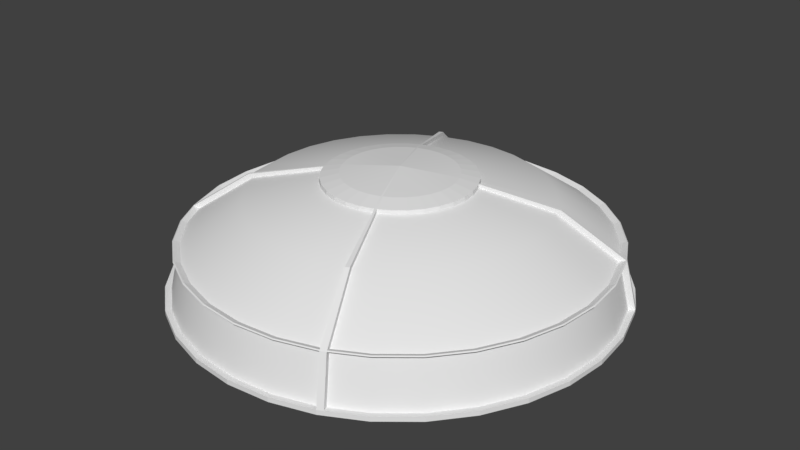 # Source: Base.blend  (saved by Blender 2.79.0; exported with 4.5.12 LTS)
import bpy
from mathutils import Matrix  # noqa: F401  (used for matrix-valued properties, if any)

bpy.ops.wm.read_factory_settings(use_empty=True)
scene = bpy.context.scene
scene.name = 'Scene'

# ---- collections
col_collection_1 = bpy.data.collections.new('Collection 1'); scene.collection.children.link(col_collection_1)

# ---- world
world_world = bpy.data.worlds.new('World'); scene.world = world_world
world_world.color = (0.05088, 0.05088, 0.05088)
world_world.use_sun_shadow = False
world_world.sun_shadow_jitter_overblur = 0.0
world_world.cycles.sampling_method = 'MANUAL'

# ---- meshes
me_cylinder = bpy.data.meshes.new('Cylinder')
me_cylinder.from_pydata([(-0.02465, 13.68, -0.1766), (-0.02465, 13.68, 0.1123), (2.644, 13.41, -0.1766), (2.644, 13.41, 0.1123), (5.21, 12.64, -0.1766), (5.21, 12.64, 0.1123), (7.575, 11.37, -0.1766), (7.575, 11.37, 0.1123), (9.648, 9.671, -0.1766), (9.648, 9.671, 0.1123), (11.35, 7.598, -0.1766), (11.35, 7.598, 0.1123), (12.5, 5.527, -0.1766), (13.39, 2.667, -0.1766), (13.65, -0.001734, -0.1766), (12.41, 5.78, 0.1123), (13.39, -2.67, -0.1766), (13.39, -2.67, 0.1123), (12.61, -5.236, -0.1766), (12.61, -5.236, 0.1123), (11.35, -7.601, -0.1766), (11.35, -7.601, 0.1123), (9.648, -9.674, -0.1766), (9.648, -9.674, 0.1123), (7.575, -11.38, -0.1766), (7.575, -11.38, 0.1123), (5.21, -12.64, -0.1766), (5.21, -12.64, 0.1123), (2.644, -13.42, -0.1766), (2.644, -13.42, 0.1123), (-0.02465, -13.68, -0.1766), (-0.02465, -13.68, 0.1123), (-2.693, -13.42, -0.1766), (-2.693, -13.42, 0.1123), (-5.259, -12.64, -0.1766), (-5.259, -12.64, 0.1123), (-7.624, -11.38, -0.1766), (-7.624, -11.38, 0.1123), (-9.697, -9.674, -0.1766), (-9.697, -9.674, 0.1123), (-11.4, -7.601, -0.1766), (-11.4, -7.601, 0.1123), (-12.5, -5.536, -0.1766), (-12.5, -5.536, 0.1123), (-13.44, -2.67, -0.1766), (-13.44, -2.67, 0.1123), (-13.7, -0.001722, -0.1766), (-13.7, -0.001722, 0.1123), (-13.44, 2.667, -0.1766), (-13.44, 2.667, 0.1123), (-12.66, 5.233, -0.1766), (-12.66, 5.233, 0.1123), (-11.4, 7.598, -0.1766), (-11.4, 7.598, 0.1123), (-9.697, 9.671, -0.1766), (-9.697, 9.671, 0.1123), (-7.624, 11.37, -0.1766), (-7.624, 11.37, 0.1123), (-5.259, 12.64, -0.1766), (-5.259, 12.64, 0.1123), (-2.693, 13.41, -0.1766), (-2.693, 13.41, 0.1123), (-0.02464, -0.001731, 6.728), (-0.02459, -0.001911, 7.502), (-10.83, -7.221, 0.18), (9.164, -9.19, 0.18), (7.195, 10.8, 0.18), (-12.77, 2.533, 0.18), (-0.02465, -13.0, 0.18), (12.72, 2.533, 0.18), (-7.244, 10.8, 0.18), (-9.213, -9.19, 0.18), (10.78, -7.221, 0.18), (4.948, 12.0, 0.18), (-13.02, -0.001722, 0.18), (2.511, -12.75, 0.18), (11.98, 4.971, 0.18), (-9.213, 9.187, 0.18), (-7.244, -10.81, 0.18), (11.98, -4.975, 0.18), (-2.56, 12.74, 0.18), (2.511, 12.74, 0.18), (-12.77, -2.537, 0.18), (-11.88, -5.259, 0.18), (4.948, -12.01, 0.18), (7.195, -10.81, 0.18), (10.78, 7.218, 0.18), (9.164, 9.187, 0.18), (-10.83, 7.218, 0.18), (-12.03, 4.971, 0.18), (-4.998, -12.01, 0.18), (-2.56, -12.75, 0.18), (12.72, -2.537, 0.18), (12.97, -0.001734, 0.18), (-0.02465, 12.99, 0.18), (-4.998, 12.0, 0.18), (-0.02465, 12.99, 3.085), (7.195, -10.81, 3.085), (9.164, -9.19, 3.085), (-11.88, -5.259, 3.085), (-10.83, -7.221, 3.085), (-2.56, 12.74, 3.085), (-4.998, 12.0, 3.085), (12.72, -2.537, 3.085), (12.97, -0.001734, 3.085), (-4.998, -12.01, 3.085), (-2.56, -12.75, 3.085), (-10.83, 7.218, 3.085), (-12.03, 4.971, 3.085), (10.78, 7.218, 3.085), (9.164, 9.187, 3.085), (4.948, -12.01, 3.085), (-12.77, -2.537, 3.085), (2.511, 12.74, 3.085), (11.98, -4.975, 3.085), (-7.244, -10.81, 3.085), (-9.213, 9.187, 3.085), (11.83, 5.255, 3.085), (2.511, -12.75, 3.085), (-13.02, -0.001722, 3.085), (4.948, 12.0, 3.085), (10.78, -7.221, 3.085), (-9.213, -9.19, 3.085), (-7.244, 10.8, 3.085), (12.72, 2.533, 3.085), (-0.02465, -13.0, 3.085), (-12.77, 2.533, 3.085), (7.195, 10.8, 3.085), (9.084, -1.814, 4.07), (-3.579, -8.582, 4.07), (-7.746, 5.158, 4.07), (7.697, 5.158, 4.07), (3.529, -8.582, 4.07), (-9.133, -1.813, 4.07), (1.787, 9.107, 4.07), (8.555, -3.556, 4.07), (-5.184, -7.723, 4.07), (-6.591, 6.565, 4.07), (8.555, 3.552, 4.07), (1.787, -9.11, 4.07), (-9.311, -0.001725, 4.07), (3.529, 8.578, 4.07), (7.697, -5.161, 4.07), (-6.591, -6.569, 4.07), (-5.184, 7.72, 4.07), (9.084, 1.81, 4.07), (-0.02465, -9.289, 4.07), (-9.133, 1.81, 4.07), (5.135, 7.72, 4.07), (6.542, -6.569, 4.07), (-7.746, -5.161, 4.07), (-3.579, 8.578, 4.07), (-1.836, 9.107, 4.07), (-8.496, -3.759, 4.07), (5.135, -7.723, 4.07), (6.542, 6.565, 4.07), (-8.605, 3.552, 4.07), (-1.836, -9.11, 4.07), (9.262, -0.001733, 4.07), (-0.02465, 9.285, 4.07), (7.018, -1.403, 6.016), (-2.772, -6.635, 6.016), (-5.995, 3.987, 6.016), (5.945, 3.987, 6.016), (2.723, -6.635, 6.016), (-7.067, -1.402, 6.016), (1.376, 7.04, 6.016), (6.609, -2.749, 6.016), (-4.014, -5.972, 6.016), (-5.102, 5.075, 6.016), (6.609, 2.746, 6.016), (1.376, -7.044, 6.016), (-7.205, -0.001726, 6.016), (2.723, 6.632, 6.016), (5.945, -3.991, 6.016), (-5.102, -5.079, 6.016), (-4.014, 5.968, 6.016), (7.018, 1.399, 6.016), (-0.02465, -7.182, 6.016), (-7.067, 1.399, 6.016), (3.964, 5.968, 6.016), (5.052, -5.079, 6.016), (-5.995, -3.991, 6.016), (-2.772, 6.632, 6.016), (-9.055, 1.795, 5.667), (-0.02465, -9.209, 5.667), (9.006, 1.795, 5.667), (-5.14, 7.654, 5.667), (-6.535, -6.513, 5.667), (7.631, -5.117, 5.667), (3.499, 8.505, 5.667), (-9.232, -0.001725, 5.667), (1.772, -9.032, 5.667), (8.374, 3.723, 5.667), (-6.535, 6.509, 5.667), (-5.14, -7.658, 5.667), (8.482, -3.525, 5.667), (1.772, 9.029, 5.667), (-9.055, -1.798, 5.667), (3.499, -8.508, 5.667), (7.631, 5.114, 5.667), (-7.681, 5.114, 5.667), (-3.548, -8.508, 5.667), (9.006, -1.798, 5.667), (-1.821, 9.029, 5.667), (-8.424, -3.727, 5.667), (5.091, -7.658, 5.667), (-0.02465, 9.206, 5.667), (6.486, -6.513, 5.667), (-7.681, -5.117, 5.667), (-3.548, 8.505, 5.667), (9.183, -0.001733, 5.667), (-1.821, -9.032, 5.667), (-8.531, 3.522, 5.667), (6.486, 6.509, 5.667), (5.091, 7.654, 5.667), (-1.425, 7.04, 6.016), (-6.574, -2.907, 6.016), (3.964, -5.972, 6.016), (5.052, 5.075, 6.016), (-6.658, 2.746, 6.016), (-1.425, -7.044, 6.016), (7.155, -0.001733, 6.016), (-0.02465, 7.178, 6.016), (3.239, 1.64, 6.736), (12.5, 5.527, 0.1123), (13.39, 2.667, 0.1123), (13.65, -0.001734, 0.1123), (12.41, 5.78, -0.1766), (3.496, -0.7021, 6.736), (-1.399, -3.319, 6.736), (-3.01, 1.993, 6.736), (2.96, 1.993, 6.736), (1.349, -3.319, 6.736), (-3.546, -0.7021, 6.736), (0.6757, 3.519, 6.736), (3.292, -1.376, 6.736), (-2.019, -2.987, 6.736), (-2.563, 2.537, 6.736), (3.292, 1.372, 6.736), (0.6757, -3.523, 6.736), (-3.615, -0.001728, 6.736), (1.349, 3.315, 6.736), (2.96, -1.996, 6.736), (-2.563, -2.54, 6.736), (-2.019, 2.983, 6.736), (3.496, 0.6987, 6.736), (-0.02465, -3.592, 6.736), (-3.546, 0.6987, 6.736), (1.97, 2.983, 6.736), (2.514, -2.54, 6.736), (-3.01, -1.996, 6.736), (-1.398, 3.315, 6.736), (6.503, 3.113, 6.016), (-0.02465, 3.541, 7.175), (2.48, -2.507, 7.175), (-2.97, -1.97, 7.175), (-1.38, 3.271, 7.175), (3.518, -0.001659, 7.175), (-0.7158, -3.476, 7.175), (-3.298, 1.354, 7.175), (2.48, 2.503, 7.175), (8.418, 3.978, 4.07), (11.79, 5.499, 0.18), (-3.499, 0.6895, 7.175), (-0.02465, -3.544, 7.175), (3.45, 0.6895, 7.175), (-1.993, 2.944, 7.175), (-2.53, -2.507, 7.175), (2.921, -1.97, 7.175), (1.331, 3.271, 7.175), (-3.567, -0.001657, 7.175), (0.6665, -3.476, 7.175), (3.207, 1.432, 7.175), (-2.53, 2.503, 7.175), (-1.993, -2.947, 7.175), (3.248, -1.357, 7.175), (0.6665, 3.473, 7.175), (-3.499, -0.6928, 7.175), (1.331, -3.275, 7.175), (2.921, 1.967, 7.175), (-2.97, 1.967, 7.175), (-1.38, -3.275, 7.175), (3.45, -0.6928, 7.175), (-0.7158, 3.473, 7.175), (-3.256, -1.435, 7.175), (1.944, -2.947, 7.175), (1.944, 2.944, 7.175), (-0.725, 3.519, 6.736), (-3.299, -1.454, 6.736), (1.97, -2.987, 6.736), (2.514, 2.537, 6.736), (-3.341, 1.372, 6.736), (-0.725, -3.523, 6.736), (3.565, -0.001732, 6.736), (-0.02465, 3.588, 6.736), (-5.594, 12.46, -0.1766), (-5.594, 12.46, 0.1123), (-5.315, 11.83, 3.085), (-5.315, 11.83, 0.18), (-3.806, 8.457, 4.07), (-3.773, 8.385, 5.667), (-2.948, 6.538, 6.016), (-1.467, 3.225, 7.175), (-1.486, 3.268, 6.736), (5.558, -12.45, -0.1766), (5.558, -12.45, 0.1123), (5.279, -11.83, 3.085), (5.279, -11.83, 0.18), (3.765, -8.455, 4.07), (3.733, -8.383, 5.667), (2.906, -6.538, 6.016), (1.421, -3.227, 7.175), (1.44, -3.27, 6.736), (-3.267, -1.514, 6.736), (11.7, 5.499, 3.085), (8.282, 3.896, 5.667), (3.171, 1.498, 7.175), (-6.51, -3.026, 6.016), (-8.415, -3.91, 4.07), (-11.77, -5.464, 0.18), (-12.39, -5.751, -0.1766), (-12.39, -5.752, 0.1123), (-11.77, -5.47, 3.085), (-8.342, -3.88, 5.667), (-3.224, -1.495, 7.175), (-4.628, 0.9139, 6.686), (-0.02465, -4.695, 6.686), (4.578, 0.9139, 6.686), (-2.632, 3.901, 6.686), (-3.343, -3.32, 6.686), (3.878, -2.609, 6.686), (1.771, 4.334, 6.686), (-4.718, -0.001728, 6.686), (0.8909, -4.605, 6.686), (4.256, 1.897, 6.686), (-3.343, 3.317, 6.686), (-2.632, -3.904, 6.686), (4.311, -1.798, 6.686), (0.8909, 4.601, 6.686), (-4.628, -0.9173, 6.686), (1.771, -4.338, 6.686), (3.878, 2.606, 6.686), (-3.927, 2.606, 6.686), (-1.821, -4.338, 6.686), (4.578, -0.9173, 6.686), (-0.9402, 4.601, 6.686), (-4.306, -1.9, 6.686), (2.583, -3.904, 6.686), (2.583, 3.901, 6.686), (-0.02465, 4.691, 6.686), (3.294, -3.32, 6.686), (-3.927, -2.609, 6.686), (-1.821, 4.334, 6.686), (4.669, -0.001732, 6.686), (-0.9402, -4.605, 6.686), (-4.361, 1.794, 6.686), (3.294, 3.317, 6.686), (-1.935, 4.273, 6.686), (1.891, -4.274, 6.686), (-4.263, -1.979, 6.686), (4.209, 1.985, 6.686), (-12.7, 2.519, 3.134), (-0.02465, -12.92, 3.134), (12.65, 2.519, 3.134), (-7.204, 10.74, 3.134), (-9.162, -9.139, 3.134), (10.72, -7.181, 3.134), (4.921, 11.94, 3.134), (-12.95, -0.001722, 3.134), (2.496, -12.68, 3.134), (11.76, 5.226, 3.134), (-9.162, 9.136, 3.134), (-7.204, -10.75, 3.134), (11.91, -4.947, 3.134), (2.496, 12.67, 3.134), (-12.7, -2.523, 3.134), (4.921, -11.94, 3.134), (10.72, 7.178, 3.134), (-10.77, 7.178, 3.134), (-4.97, -11.94, 3.134), (12.65, -2.523, 3.134), (-2.546, 12.67, 3.134), (-11.81, -5.23, 3.134), (7.155, -10.75, 3.134), (7.155, 10.74, 3.134), (-0.02465, 12.92, 3.134), (9.113, -9.139, 3.134), (-10.77, -7.181, 3.134), (-4.97, 11.94, 3.134), (12.9, -0.001734, 3.134), (-2.546, -12.68, 3.134), (-11.96, 4.944, 3.134), (9.113, 9.136, 3.134), (-5.286, 11.77, 3.134), (5.249, -11.76, 3.134), (11.63, 5.469, 3.134), (-11.7, -5.44, 3.134), (-0.02455, 14.06, -0.1222), (2.72, 13.79, -0.1222), (2.72, 13.79, 0.1749), (-0.02455, 14.06, 0.1749), (5.358, 12.99, -0.1222), (5.358, 12.99, 0.1749), (7.79, 11.69, -0.1222), (7.79, 11.69, 0.1749), (9.922, 9.944, -0.1222), (9.922, 9.944, 0.1749), (11.67, 7.813, -0.1222), (11.67, 7.813, 0.1749), (12.76, 5.943, -0.1222), (12.86, 5.684, -0.1222), (12.76, 5.943, 0.1749), (12.86, 5.684, 0.1749), (13.77, 2.742, -0.1222), (13.77, 2.742, 0.1749), (14.04, -0.002095, -0.1222), (14.04, -0.002095, 0.1749), (13.77, -2.746, -0.1222), (13.77, -2.746, 0.1749), (12.97, -5.385, -0.1222), (12.97, -5.385, 0.1749), (11.67, -7.817, -0.1222), (11.67, -7.817, 0.1749), (9.922, -9.948, -0.1222), (9.922, -9.948, 0.1749), (7.79, -11.7, -0.1222), (7.79, -11.7, 0.1749), (5.716, -12.81, -0.1222), (5.358, -13.0, -0.1222), (5.716, -12.81, 0.1749), (5.358, -13.0, 0.1749), (2.72, -13.8, -0.1222), (2.72, -13.8, 0.1749), (-0.02455, -14.07, -0.1222), (-0.02455, -14.07, 0.1749), (-2.769, -13.8, -0.1222), (-2.769, -13.8, 0.1749), (-5.408, -13.0, -0.1222), (-5.408, -13.0, 0.1749), (-7.839, -11.7, -0.1222), (-7.839, -11.7, 0.1749), (-9.971, -9.948, -0.1222), (-9.971, -9.948, 0.1749), (-11.72, -7.817, -0.1222), (-11.72, -7.817, 0.1749), (-12.74, -5.914, -0.1222), (-12.86, -5.693, -0.1222), (-12.86, -5.693, 0.1749), (-13.82, -2.746, -0.1222), (-13.82, -2.746, 0.1749), (-14.09, -0.002083, -0.1222), (-14.09, -0.002083, 0.1749), (-13.82, 2.742, -0.1222), (-13.82, 2.742, 0.1749), (-13.02, 5.381, -0.1222), (-13.02, 5.381, 0.1749), (-11.72, 7.813, -0.1222), (-11.72, 7.813, 0.1749), (-9.971, 9.944, -0.1222), (-9.971, 9.944, 0.1749), (-7.839, 11.69, -0.1222), (-7.839, 11.69, 0.1749), (-5.751, 12.81, -0.1222), (-5.407, 12.99, -0.1222), (-5.751, 12.81, 0.1749), (-5.407, 12.99, 0.1749), (-2.769, 13.79, -0.1222), (-2.769, 13.79, 0.1749), (-13.06, 2.59, 3.283), (-13.13, 2.605, 3.232), (-0.02455, -13.29, 3.283), (-0.02455, -13.37, 3.232), (13.01, 2.59, 3.283), (13.08, 2.605, 3.232), (-7.407, 11.05, 3.283), (-7.449, 11.11, 3.232), (-9.421, -9.399, 3.283), (-9.474, -9.451, 3.232), (11.02, -7.385, 3.283), (11.09, -7.426, 3.232), (5.061, 12.28, 3.283), (5.089, 12.34, 3.232), (-13.31, -0.002083, 3.283), (-13.39, -0.002083, 3.232), (2.568, -13.04, 3.283), (2.582, -13.11, 3.232), (12.1, 5.374, 3.283), (12.17, 5.404, 3.232), (-9.421, 9.394, 3.283), (-9.474, 9.447, 3.232), (-7.407, -11.05, 3.283), (-7.449, -11.11, 3.232), (12.25, -5.087, 3.283), (12.32, -5.116, 3.232), (2.568, 13.03, 3.283), (2.582, 13.1, 3.232), (-13.06, -2.595, 3.283), (-13.13, -2.609, 3.232), (5.061, -12.28, 3.283), (5.089, -12.35, 3.232), (11.02, 7.381, 3.283), (11.09, 7.422, 3.232), (-11.07, 7.381, 3.283), (-11.14, 7.422, 3.232), (-5.11, -12.28, 3.283), (-5.138, -12.35, 3.232), (13.01, -2.595, 3.283), (13.08, -2.609, 3.232), (-5.138, 12.34, 3.232), (-2.617, 13.03, 3.283), (-2.632, 13.1, 3.232), (-12.15, -5.378, 3.283), (-12.21, -5.408, 3.232), (7.358, -11.05, 3.283), (7.4, -11.11, 3.232), (-1.777, 4.228, 6.955), (7.358, 11.05, 3.283), (7.4, 11.11, 3.232), (9.425, 9.447, 3.232), (-12.37, 5.112, 3.232), (-2.632, -13.11, 3.232), (13.34, -0.002095, 3.232), (-5.465, 12.17, 3.232), (-11.14, -7.426, 3.232), (9.425, -9.451, 3.232), (12.03, 5.655, 3.232), (-0.02455, 13.36, 3.232), (5.429, -12.17, 3.232), (-12.1, -5.626, 3.232), (4.234, 1.886, 6.935), (8.613, 3.829, 5.887), (1.762, -4.315, 6.935), (3.599, -8.75, 5.887), (-4.283, -1.891, 6.935), (-8.662, -3.833, 5.887), (-5.11, 12.28, 3.283), (-3.648, 8.746, 5.887), (-3.879, 8.622, 5.887), (8.518, 4.006, 5.887), (3.84, -8.621, 5.887), (-8.577, -3.99, 5.887), (-0.02454, 4.666, 6.935), (-0.02454, 4.577, 6.955), (3.276, -3.303, 6.935), (3.213, -3.24, 6.955), (-3.906, -2.595, 6.935), (-3.832, -2.546, 6.955), (-1.811, 4.311, 6.935), (4.643, -0.002083, 6.935), (4.555, -0.002083, 6.955), (-0.9352, -4.58, 6.935), (-0.9179, -4.493, 6.955), (-4.337, 1.784, 6.935), (-4.255, 1.75, 6.955), (3.276, 3.299, 6.935), (3.213, 3.236, 6.955), (4.152, 1.85, 6.955), (1.844, -4.17, 6.955), (-4.202, -1.855, 6.955), (2.519, 3.805, 6.955), (-4.516, 0.8913, 6.955), (-0.02455, -4.581, 6.955), (4.467, 0.8913, 6.955), (-1.889, 4.169, 6.955), (-3.262, -3.24, 6.955), (3.783, -2.546, 6.955), (1.728, 4.228, 6.955), (-4.604, -0.002078, 6.955), (0.8688, -4.493, 6.955), (-3.262, 3.236, 6.955), (-2.569, 3.805, 6.955), (-2.569, -3.809, 6.955), (4.206, -1.754, 6.955), (0.8688, 4.489, 6.955), (-4.516, -0.8954, 6.955), (1.728, -4.233, 6.955), (4.107, 1.936, 6.955), (-3.832, 2.542, 6.955), (-1.777, -4.233, 6.955), (4.467, -0.8954, 6.955), (-0.9179, 4.489, 6.955), (3.783, 2.542, 6.955), (2.519, -3.809, 6.955), (-1.925, 4.25, 6.935), (-5.435, 12.1, 3.283), (1.88, -4.251, 6.935), (5.399, -12.1, 3.283), (-12.74, -5.915, 0.1749), (-4.241, -1.969, 6.935), (-4.16, -1.932, 6.955), (4.187, 1.974, 6.935), (11.96, 5.623, 3.283), (-12.03, -5.595, 3.283), (-4.603, 0.9086, 6.935), (-0.02455, -4.67, 6.935), (4.554, 0.9086, 6.935), (-2.618, 3.879, 6.935), (-3.325, -3.303, 6.935), (3.857, -2.595, 6.935), (1.762, 4.311, 6.935), (-4.693, -0.002078, 6.935), (0.8861, -4.58, 6.935), (-3.325, 3.299, 6.935), (-2.618, -3.883, 6.935), (4.288, -1.788, 6.935), (0.8861, 4.576, 6.935), (-4.603, -0.9128, 6.935), (3.857, 2.591, 6.935), (-3.906, 2.591, 6.935), (-1.811, -4.315, 6.935), (4.554, -0.9128, 6.935), (-0.9352, 4.576, 6.935), (2.569, -3.883, 6.935), (2.569, 3.879, 6.935), (-0.02455, 13.29, 3.283), (9.372, -9.399, 3.283), (-11.07, -7.385, 3.283), (13.26, -0.002095, 3.283), (-2.617, -13.04, 3.283), (-12.3, 5.083, 3.283), (9.372, 9.394, 3.283)], [], [(327, 334, 602, 595), (9, 11, 409, 407), (104, 124, 474, 522), (328, 335, 530, 596), (10, 8, 406, 408), (163, 253, 224, 232), (106, 125, 472, 521), (329, 336, 603, 597), (108, 126, 470, 520), (330, 337, 604, 598), (7, 9, 407, 405), (307, 97, 515, 528), (110, 127, 518, 519), (331, 338, 605, 599), (8, 6, 404, 406), (332, 339, 606, 600), (305, 24, 426, 428), (333, 340, 607, 601), (5, 7, 405, 403), (334, 341, 532, 602), (6, 4, 402, 404), (361, 342, 608, 591), (336, 343, 609, 603), (3, 5, 403, 400), (293, 230, 62), (297, 298, 523, 465), (337, 344, 610, 604), (294, 229, 62), (292, 231, 62), (291, 232, 62), (313, 233, 62), (289, 234, 62), (295, 235, 62), (288, 295, 62), (229, 236, 62), (230, 237, 62), (231, 238, 62), (224, 239, 62), (233, 240, 62), (234, 241, 62), (235, 242, 62), (236, 243, 62), (237, 244, 62), (238, 245, 62), (239, 246, 62), (240, 247, 62), (241, 248, 62), (242, 249, 62), (243, 250, 62), (244, 251, 62), (304, 252, 62), (246, 294, 62), (247, 293, 62), (248, 292, 62), (249, 291, 62), (250, 290, 62), (314, 289, 62), (252, 288, 62), (286, 255, 63), (63, 325, 256), (284, 257, 63), (283, 258, 63), (282, 259, 63), (281, 260, 63), (280, 261, 63), (312, 286, 63), (278, 285, 63), (277, 254, 63), (254, 284, 63), (276, 283, 63), (275, 282, 63), (274, 281, 63), (317, 280, 63), (272, 279, 63), (271, 278, 63), (270, 277, 63), (269, 276, 63), (268, 275, 63), (267, 274, 63), (266, 273, 63), (265, 272, 63), (264, 271, 63), (287, 270, 63), (255, 269, 63), (256, 268, 63), (303, 267, 63), (258, 266, 63), (259, 265, 63), (260, 264, 63), (261, 287, 63), (9, 7, 127, 110), (51, 49, 126, 108), (33, 31, 125, 106), (297, 57, 123, 298), (41, 39, 122, 100), (23, 21, 121, 98), (7, 5, 120, 127), (49, 47, 119, 126), (31, 29, 118, 125), (57, 55, 116, 123), (39, 37, 115, 122), (21, 19, 114, 121), (5, 3, 113, 120), (47, 45, 112, 119), (29, 27, 111, 118), (10, 228, 263, 86), (55, 53, 107, 116), (37, 35, 105, 115), (19, 17, 103, 114), (1, 61, 101, 96), (3, 1, 96, 113), (45, 43, 99, 112), (306, 25, 97, 307), (11, 9, 110, 109), (53, 51, 108, 107), (35, 33, 106, 105), (61, 59, 102, 101), (182, 150, 319, 318), (25, 23, 98, 97), (58, 60, 80, 95), (321, 42, 83, 320), (22, 24, 85, 65), (6, 8, 87, 66), (48, 50, 89, 67), (30, 32, 91, 68), (13, 14, 93, 69), (296, 58, 95, 299), (38, 40, 64, 71), (20, 22, 65, 72), (4, 6, 66, 73), (46, 48, 67, 74), (28, 30, 68, 75), (12, 13, 69, 76), (54, 56, 70, 77), (36, 38, 71, 78), (18, 20, 72, 79), (2, 4, 73, 81), (44, 46, 74, 82), (26, 28, 75, 84), (228, 12, 76, 263), (52, 54, 77, 88), (34, 36, 78, 90), (16, 18, 79, 92), (60, 0, 94, 80), (0, 2, 81, 94), (42, 44, 82, 83), (305, 26, 84, 308), (8, 10, 86, 87), (50, 52, 88, 89), (14, 16, 92, 93), (32, 34, 90, 91), (95, 80, 152, 151), (320, 83, 153, 319), (65, 85, 154, 149), (66, 87, 155, 148), (67, 89, 156, 147), (68, 91, 157, 146), (69, 93, 158, 145), (299, 95, 151, 300), (71, 64, 150, 143), (72, 65, 149, 142), (73, 66, 148, 141), (74, 67, 147, 140), (75, 68, 146, 139), (76, 69, 145, 138), (77, 70, 144, 137), (78, 71, 143, 136), (79, 72, 142, 135), (81, 73, 141, 134), (82, 74, 140, 133), (84, 75, 139, 132), (263, 76, 138, 262), (88, 77, 137, 130), (90, 78, 136, 129), (92, 79, 135, 128), (80, 94, 159, 152), (94, 81, 134, 159), (83, 82, 133, 153), (308, 84, 132, 309), (87, 86, 131, 155), (89, 88, 130, 156), (93, 92, 128, 158), (91, 90, 129, 157), (393, 385, 215, 214), (392, 362, 184, 213), (391, 363, 185, 212), (390, 364, 186, 211), (394, 365, 187, 301), (388, 366, 188, 209), (387, 367, 189, 208), (385, 368, 190, 215), (362, 369, 191, 184), (363, 370, 192, 185), (364, 371, 193, 186), (365, 372, 194, 187), (366, 373, 195, 188), (367, 374, 196, 189), (368, 375, 197, 190), (369, 376, 198, 191), (370, 377, 199, 192), (396, 378, 200, 316), (372, 379, 201, 194), (373, 380, 202, 195), (374, 381, 203, 196), (386, 382, 204, 207), (375, 386, 207, 197), (376, 383, 205, 198), (395, 384, 206, 310), (378, 393, 214, 200), (379, 392, 213, 201), (380, 391, 212, 202), (381, 390, 211, 203), (382, 389, 210, 204), (100, 323, 322, 41), (384, 387, 208, 206), (151, 152, 216, 183), (319, 153, 217, 318), (149, 154, 218, 181), (148, 155, 219, 180), (147, 156, 220, 179), (146, 157, 221, 178), (145, 158, 222, 177), (300, 151, 183, 302), (143, 150, 182, 175), (142, 149, 181, 174), (141, 148, 180, 173), (140, 147, 179, 172), (139, 146, 178, 171), (138, 145, 177, 170), (137, 144, 176, 169), (136, 143, 175, 168), (135, 142, 174, 167), (134, 141, 173, 166), (133, 140, 172, 165), (132, 139, 171, 164), (262, 138, 170, 253), (130, 137, 169, 162), (129, 136, 168, 161), (128, 135, 167, 160), (152, 159, 223, 216), (159, 134, 166, 223), (153, 133, 165, 217), (309, 132, 164, 311), (155, 131, 163, 219), (156, 130, 162, 220), (158, 128, 160, 222), (157, 129, 161, 221), (131, 262, 253, 163), (4, 2, 399, 402), (86, 263, 262, 131), (338, 345, 611, 605), (350, 346, 612, 542), (394, 301, 538, 585), (339, 350, 542, 606), (1, 3, 400, 401), (340, 347, 534, 607), (2, 0, 398, 399), (359, 348, 613, 586), (342, 357, 555, 608), (343, 356, 553, 609), (267, 303, 564, 571), (344, 355, 551, 610), (345, 354, 549, 611), (111, 27, 431, 500), (346, 353, 548, 612), (348, 351, 544, 613), (298, 123, 476, 523), (385, 393, 621, 517), (362, 392, 620, 469), (296, 56, 461, 463), (363, 391, 619, 471), (360, 352, 546, 589), (364, 390, 618, 473), (61, 1, 401, 468), (225, 226, 415, 413), (316, 361, 591, 539), (365, 394, 585, 475), (0, 60, 467, 398), (226, 227, 417, 415), (183, 216, 288, 252), (318, 217, 289, 314), (181, 218, 290, 250), (180, 219, 291, 249), (179, 220, 292, 248), (178, 221, 293, 247), (177, 222, 294, 246), (302, 183, 252, 304), (175, 182, 251, 244), (174, 181, 250, 243), (173, 180, 249, 242), (172, 179, 248, 241), (171, 178, 247, 240), (170, 177, 246, 239), (169, 176, 245, 238), (168, 175, 244, 237), (167, 174, 243, 236), (166, 173, 242, 235), (165, 172, 241, 234), (164, 171, 240, 233), (253, 170, 239, 224), (162, 169, 238, 231), (161, 168, 237, 230), (160, 167, 236, 229), (216, 223, 295, 288), (223, 166, 235, 295), (217, 165, 234, 289), (311, 164, 233, 313), (219, 163, 232, 291), (220, 162, 231, 292), (222, 160, 229, 294), (221, 161, 230, 293), (324, 360, 589, 541), (366, 388, 617, 477), (557, 577, 317, 273), (310, 359, 586, 540), (176, 302, 304, 245), (367, 387, 616, 479), (144, 300, 302, 176), (59, 61, 468, 466), (70, 299, 300, 144), (56, 296, 299, 70), (301, 358, 584, 538), (368, 385, 517, 481), (227, 17, 419, 417), (218, 311, 313, 290), (60, 58, 464, 467), (154, 309, 311, 218), (369, 362, 469, 483), (85, 308, 309, 154), (24, 305, 308, 85), (99, 43, 448, 513), (370, 363, 471, 485), (290, 313, 62), (57, 297, 465, 462), (232, 224, 62), (371, 364, 473, 487), (64, 40, 321, 320), (150, 64, 320, 319), (58, 296, 463, 464), (372, 365, 475, 489), (353, 210, 537, 548), (373, 366, 477, 491), (251, 182, 318, 314), (55, 57, 462, 460), (374, 367, 479, 493), (210, 389, 536, 537), (15, 11, 109, 315), (56, 54, 459, 461), (124, 226, 225, 117), (104, 227, 226, 124), (17, 227, 104, 103), (375, 368, 481, 495), (352, 360, 324, 209), (117, 225, 413, 488), (376, 369, 483, 497), (53, 55, 460, 458), (377, 370, 485, 499), (54, 52, 457, 459), (206, 208, 351, 348), (204, 210, 353, 346), (203, 211, 354, 345), (202, 212, 355, 344), (201, 213, 356, 343), (200, 214, 357, 342), (310, 206, 348, 359), (198, 205, 347, 340), (197, 207, 350, 339), (207, 204, 346, 350), (196, 203, 345, 338), (195, 202, 344, 337), (194, 201, 343, 336), (316, 200, 342, 361), (192, 199, 341, 334), (191, 198, 340, 333), (190, 197, 339, 332), (189, 196, 338, 331), (188, 195, 337, 330), (187, 194, 336, 329), (186, 193, 335, 328), (185, 192, 334, 327), (184, 191, 333, 326), (215, 190, 332, 349), (208, 189, 331, 351), (209, 188, 330, 352), (301, 187, 329, 358), (211, 186, 328, 354), (212, 185, 327, 355), (213, 184, 326, 356), (214, 215, 349, 357), (378, 396, 592, 501), (379, 372, 489, 503), (209, 324, 397, 388), (347, 205, 535, 534), (51, 53, 458, 456), (380, 373, 491, 505), (52, 50, 455, 457), (381, 374, 493, 507), (382, 386, 615, 510), (49, 51, 456, 454), (386, 375, 495, 615), (50, 48, 453, 455), (383, 376, 497, 512), (384, 395, 587, 514), (341, 199, 533, 532), (47, 49, 454, 452), (393, 378, 501, 621), (48, 46, 451, 453), (392, 379, 503, 620), (391, 380, 505, 619), (45, 47, 452, 450), (390, 381, 507, 618), (46, 44, 449, 451), (389, 382, 510, 536), (387, 384, 514, 616), (335, 193, 531, 530), (43, 45, 450, 448), (44, 42, 447, 449), (388, 397, 593, 617), (42, 321, 446, 447), (39, 41, 445, 443), (40, 38, 442, 444), (37, 39, 443, 441), (38, 36, 440, 442), (255, 286, 583, 545), (15, 315, 526, 412), (398, 401, 400, 399), (399, 400, 403, 402), (402, 403, 405, 404), (404, 405, 407, 406), (406, 407, 409, 408), (418, 419, 421, 420), (420, 421, 423, 422), (422, 423, 425, 424), (424, 425, 427, 426), (428, 430, 431, 429), (429, 431, 433, 432), (432, 433, 435, 434), (434, 435, 437, 436), (436, 437, 439, 438), (438, 439, 441, 440), (440, 441, 443, 442), (442, 443, 445, 444), (446, 588, 448, 447), (447, 448, 450, 449), (449, 450, 452, 451), (451, 452, 454, 453), (453, 454, 456, 455), (455, 456, 458, 457), (457, 458, 460, 459), (459, 460, 462, 461), (463, 465, 466, 464), (464, 466, 468, 467), (467, 468, 401, 398), (408, 409, 412, 410), (555, 614, 560, 556), (553, 594, 561, 554), (551, 595, 562, 552), (549, 596, 563, 550), (584, 597, 571, 564), (546, 598, 565, 547), (544, 599, 566, 545), (614, 600, 567, 560), (594, 601, 568, 561), (595, 602, 569, 562), (596, 530, 557, 563), (597, 603, 570, 571), (598, 604, 572, 565), (599, 605, 573, 566), (600, 606, 574, 567), (601, 607, 575, 568), (602, 532, 576, 569), (591, 608, 582, 577), (603, 609, 578, 570), (604, 610, 579, 572), (605, 611, 580, 573), (542, 612, 581, 543), (606, 542, 543, 574), (607, 534, 559, 575), (586, 613, 583, 558), (608, 555, 556, 582), (609, 553, 554, 578), (610, 551, 552, 579), (611, 549, 550, 580), (612, 548, 516, 581), (613, 544, 545, 583), (416, 417, 419, 418), (414, 415, 417, 416), (411, 413, 415, 414), (410, 412, 413, 411), (548, 584, 564, 516), (536, 585, 538, 537), (466, 465, 523, 509), (461, 462, 465, 463), (279, 576, 558, 312), (532, 586, 558, 576), (499, 587, 540, 533), (431, 430, 528, 500), (426, 427, 430, 428), (590, 325, 285, 559), (617, 593, 529, 524), (534, 535, 541, 589), (530, 591, 577, 557), (487, 592, 539, 531), (63, 279, 312), (512, 593, 541, 535), (448, 588, 529, 513), (63, 273, 317), (488, 413, 412, 526), (444, 445, 588, 446), (547, 590, 589, 546), (531, 539, 591, 530), (559, 534, 589, 590), (533, 540, 586, 532), (537, 538, 584, 548), (513, 529, 593, 512), (488, 526, 592, 487), (500, 528, 587, 499), (509, 523, 585, 536), (515, 525, 616, 514), (511, 509, 536, 510), (508, 522, 618, 507), (506, 521, 619, 505), (504, 520, 620, 503), (502, 519, 621, 501), (528, 515, 514, 587), (498, 513, 512, 497), (496, 527, 615, 495), (527, 511, 510, 615), (494, 508, 507, 493), (492, 506, 505, 491), (490, 504, 503, 489), (526, 502, 501, 592), (486, 500, 499, 485), (484, 498, 497, 483), (482, 496, 495, 481), (480, 494, 493, 479), (478, 492, 491, 477), (476, 490, 489, 475), (474, 488, 487, 473), (472, 486, 485, 471), (470, 484, 483, 469), (518, 482, 481, 517), (525, 480, 479, 616), (524, 478, 477, 617), (523, 476, 475, 585), (522, 474, 473, 618), (521, 472, 471, 619), (520, 470, 469, 620), (519, 518, 517, 621), (326, 333, 601, 594), (100, 122, 478, 524), (286, 312, 558, 583), (12, 228, 410, 411), (349, 332, 600, 614), (98, 121, 480, 525), (11, 15, 412, 409), (351, 331, 599, 544), (127, 120, 482, 518), (352, 330, 598, 546), (126, 119, 484, 470), (13, 12, 411, 414), (358, 329, 597, 584), (125, 118, 486, 472), (354, 328, 596, 549), (124, 117, 488, 474), (395, 310, 540, 587), (14, 13, 414, 416), (355, 327, 595, 551), (123, 116, 490, 476), (228, 10, 408, 410), (356, 326, 594, 553), (122, 115, 492, 478), (16, 14, 416, 418), (357, 349, 614, 555), (121, 114, 494, 480), (306, 307, 528, 430), (120, 113, 496, 482), (287, 261, 556, 560), (119, 112, 498, 484), (264, 260, 554, 561), (18, 16, 418, 420), (118, 111, 500, 486), (265, 259, 552, 562), (17, 19, 421, 419), (266, 258, 550, 563), (116, 107, 504, 490), (323, 100, 524, 529), (20, 18, 420, 422), (115, 105, 506, 492), (41, 322, 588, 445), (268, 256, 547, 565), (19, 21, 423, 421), (114, 103, 508, 494), (321, 40, 444, 446), (269, 255, 545, 566), (96, 101, 511, 527), (22, 20, 422, 424), (270, 287, 560, 567), (113, 96, 527, 496), (21, 23, 425, 423), (271, 264, 561, 568), (193, 371, 487, 531), (112, 99, 513, 498), (272, 265, 562, 569), (315, 109, 502, 526), (24, 22, 424, 426), (273, 266, 563, 557), (109, 110, 519, 502), (23, 25, 427, 425), (274, 267, 571, 570), (107, 108, 520, 504), (280, 317, 577, 582), (275, 268, 565, 572), (105, 106, 521, 506), (276, 269, 566, 573), (26, 305, 428, 429), (103, 104, 522, 508), (396, 316, 539, 592), (277, 270, 567, 574), (25, 306, 430, 427), (199, 377, 499, 533), (101, 102, 509, 511), (63, 257, 303), (278, 271, 568, 575), (279, 272, 569, 576), (28, 26, 429, 432), (97, 98, 525, 515), (27, 29, 433, 431), (281, 274, 570, 578), (282, 275, 572, 579), (30, 28, 432, 434), (102, 59, 466, 509), (283, 276, 573, 580), (29, 31, 435, 433), (205, 383, 512, 535), (256, 325, 590, 547), (284, 254, 543, 581), (397, 324, 541, 593), (254, 277, 574, 543), (32, 30, 434, 436), (322, 323, 529, 588), (285, 278, 575, 559), (31, 33, 437, 435), (261, 280, 582, 556), (34, 32, 436, 438), (260, 281, 578, 554), (33, 35, 439, 437), (259, 282, 579, 552), (258, 283, 580, 550), (36, 34, 438, 440), (63, 285, 325), (257, 284, 581, 516), (35, 37, 441, 439), (251, 314, 62), (245, 304, 62), (564, 303, 257, 516)])
me_cylinder.polygons.foreach_set('use_smooth', [True] * 656)
_k = set([(0, 2), (0, 60), (0, 398), (1, 3), (1, 61), (1, 401), (2, 4), (2, 399), (3, 5), (3, 400), (4, 6), (4, 402), (5, 7), (5, 403), (6, 8), (6, 404), (7, 9), (7, 405), (8, 10), (8, 406), (9, 11), (9, 407), (10, 228), (10, 408), (11, 15), (11, 409), (12, 13), (12, 228), (12, 411), (13, 14), (13, 414), (14, 16), (14, 416), (15, 315), (15, 412), (16, 18), (16, 418), (17, 19), (17, 227), (17, 419), (18, 20), (18, 420), (19, 21), (19, 421), (20, 22), (20, 422), (21, 23), (21, 423), (22, 24), (22, 424), (23, 25), (23, 425), (24, 305), (24, 426), (25, 306), (25, 427), (26, 28), (26, 305), (26, 429), (27, 29), (27, 111), (27, 431), (28, 30), (28, 432), (29, 31), (29, 433), (30, 32), (30, 434), (31, 33), (31, 435), (32, 34), (32, 436), (33, 35), (33, 437), (34, 36), (34, 438), (35, 37), (35, 439), (36, 38), (36, 440), (37, 39), (37, 441), (38, 40), (38, 442), (39, 41), (39, 443), (40, 321), (40, 444), (41, 322), (41, 445), (42, 44), (42, 321), (42, 447), (43, 45), (43, 99), (43, 448), (44, 46), (44, 449), (45, 47), (45, 450), (46, 48), (46, 451), (47, 49), (47, 452), (48, 50), (48, 453), (49, 51), (49, 454), (50, 52), (50, 455), (51, 53), (51, 456), (52, 54), (52, 457), (53, 55), (53, 458), (54, 56), (54, 459), (55, 57), (55, 460), (56, 296), (56, 461), (57, 297), (57, 462), (58, 60), (58, 296), (58, 464), (59, 61), (59, 102), (59, 466), (60, 467), (61, 468), (63, 257), (63, 273), (63, 279), (63, 285), (63, 303), (63, 312), (63, 317), (63, 325), (96, 101), (96, 113), (96, 527), (97, 98), (97, 307), (97, 515), (98, 121), (98, 525), (99, 112), (99, 513), (100, 122), (100, 323), (100, 524), (101, 102), (101, 511), (102, 509), (103, 104), (103, 114), (103, 508), (104, 124), (104, 522), (105, 106), (105, 115), (105, 506), (106, 125), (106, 521), (107, 108), (107, 116), (107, 504), (108, 126), (108, 520), (109, 110), (109, 315), (109, 502), (110, 127), (110, 519), (111, 118), (111, 500), (112, 119), (112, 498), (113, 120), (113, 496), (114, 121), (114, 494), (115, 122), (115, 492), (116, 123), (116, 490), (117, 124), (117, 225), (117, 488), (118, 125), (118, 486), (119, 126), (119, 484), (120, 127), (120, 482), (121, 480), (122, 478), (123, 298), (123, 476), (124, 474), (125, 472), (126, 470), (127, 518), (193, 335), (193, 371), (193, 531), (199, 341), (199, 377), (199, 533), (200, 342), (205, 347), (205, 383), (205, 535), (210, 353), (210, 389), (210, 537), (225, 226), (225, 413), (226, 227), (226, 415), (227, 417), (228, 410), (254, 277), (254, 284), (254, 543), (255, 269), (255, 286), (255, 545), (256, 268), (256, 325), (256, 547), (257, 284), (257, 516), (258, 266), (258, 283), (258, 550), (259, 265), (259, 282), (259, 552), (260, 264), (260, 281), (260, 554), (261, 280), (261, 287), (261, 556), (264, 271), (264, 561), (265, 272), (265, 562), (266, 273), (266, 563), (267, 274), (267, 303), (267, 571), (268, 275), (268, 565), (269, 276), (269, 566), (270, 277), (270, 287), (270, 567), (271, 278), (271, 568), (272, 279), (272, 569), (273, 557), (274, 281), (274, 570), (275, 282), (275, 572), (276, 283), (276, 573), (277, 574), (278, 285), (278, 575), (279, 576), (280, 317), (280, 582), (281, 578), (282, 579), (283, 580), (284, 581), (285, 559), (286, 312), (286, 583), (287, 560), (296, 463), (297, 298), (297, 465), (298, 523), (301, 358), (301, 394), (301, 538), (303, 564), (305, 428), (306, 307), (306, 430), (307, 528), (310, 359), (310, 395), (310, 540), (312, 558), (315, 526), (316, 361), (316, 396), (316, 539), (317, 577), (321, 446), (322, 323), (322, 588), (323, 529), (324, 360), (324, 397), (324, 541), (325, 590), (326, 333), (326, 356), (326, 594), (327, 334), (327, 355), (327, 595), (328, 335), (328, 354), (328, 596), (329, 336), (329, 358), (329, 597), (330, 337), (330, 352), (330, 598), (331, 338), (331, 351), (331, 599), (332, 339), (332, 349), (332, 600), (333, 340), (333, 601), (334, 341), (334, 602), (335, 530), (336, 343), (336, 603), (337, 344), (337, 604), (338, 345), (338, 605), (339, 350), (339, 606), (340, 347), (340, 607), (341, 532), (342, 357), (342, 361), (342, 608), (343, 356), (343, 609), (344, 355), (344, 610), (345, 354), (345, 611), (346, 350), (346, 353), (346, 612), (347, 534), (348, 351), (348, 359), (348, 613), (349, 357), (349, 614), (350, 542), (351, 544), (352, 360), (352, 546), (353, 548), (354, 549), (355, 551), (356, 553), (357, 555), (358, 584), (359, 586), (360, 589), (361, 591), (362, 369), (362, 392), (362, 469), (363, 370), (363, 391), (363, 471), (364, 371), (364, 390), (364, 473), (365, 372), (365, 394), (365, 475), (366, 373), (366, 388), (366, 477), (367, 374), (367, 387), (367, 479), (368, 375), (368, 385), (368, 481), (369, 376), (369, 483), (370, 377), (370, 485), (371, 487), (372, 379), (372, 489), (373, 380), (373, 491), (374, 381), (374, 493), (375, 386), (375, 495), (376, 383), (376, 497), (377, 499), (378, 393), (378, 396), (378, 501), (379, 392), (379, 503), (380, 391), (380, 505), (381, 390), (381, 507), (382, 386), (382, 389), (382, 510), (383, 512), (384, 387), (384, 395), (384, 514), (385, 393), (385, 517), (386, 615), (387, 616), (388, 397), (388, 617), (389, 536), (390, 618), (391, 619), (392, 620), (393, 621), (394, 585), (395, 587), (396, 592), (397, 593), (398, 399), (398, 401), (398, 467), (399, 400), (399, 402), (400, 401), (400, 403), (401, 468), (402, 403), (402, 404), (403, 405), (404, 405), (404, 406), (405, 407), (406, 407), (406, 408), (407, 409), (408, 409), (408, 410), (409, 412), (410, 411), (410, 412), (411, 413), (411, 414), (412, 413), (412, 526), (413, 415), (413, 488), (414, 415), (414, 416), (415, 417), (416, 417), (416, 418), (417, 419), (418, 419), (418, 420), (419, 421), (420, 421), (420, 422), (421, 423), (422, 423), (422, 424), (423, 425), (424, 425), (424, 426), (425, 427), (426, 427), (426, 428), (427, 430), (428, 429), (428, 430), (429, 431), (429, 432), (430, 431), (430, 528), (431, 433), (431, 500), (432, 433), (432, 434), (433, 435), (434, 435), (434, 436), (435, 437), (436, 437), (436, 438), (437, 439), (438, 439), (438, 440), (439, 441), (440, 441), (440, 442), (441, 443), (442, 443), (442, 444), (443, 445), (444, 445), (444, 446), (445, 588), (446, 447), (446, 588), (447, 448), (447, 449), (448, 450), (448, 513), (448, 588), (449, 450), (449, 451), (450, 452), (451, 452), (451, 453), (452, 454), (453, 454), (453, 455), (454, 456), (455, 456), (455, 457), (456, 458), (457, 458), (457, 459), (458, 460), (459, 460), (459, 461), (460, 462), (461, 462), (461, 463), (462, 465), (463, 464), (463, 465), (464, 466), (464, 467), (465, 466), (465, 523), (466, 468), (466, 509), (467, 468), (469, 470), (469, 483), (469, 620), (470, 484), (470, 520), (471, 472), (471, 485), (471, 619), (472, 486), (472, 521), (473, 474), (473, 487), (473, 618), (474, 488), (474, 522), (475, 476), (475, 489), (475, 585), (476, 490), (476, 523), (477, 478), (477, 491), (477, 617), (478, 492), (478, 524), (479, 480), (479, 493), (479, 616), (480, 494), (480, 525), (481, 482), (481, 495), (481, 517), (482, 496), (482, 518), (483, 484), (483, 497), (484, 498), (485, 486), (485, 499), (486, 500), (487, 488), (487, 531), (487, 592), (488, 526), (489, 503), (490, 504), (491, 492), (491, 505), (492, 506), (493, 494), (493, 507), (494, 508), (495, 496), (495, 615), (496, 527), (497, 498), (497, 512), (498, 513), (499, 500), (499, 533), (499, 587), (500, 528), (501, 502), (501, 592), (501, 621), (502, 519), (502, 526), (503, 504), (503, 620), (504, 520), (505, 506), (505, 619), (506, 521), (507, 508), (507, 618), (508, 522), (509, 511), (509, 523), (509, 536), (510, 511), (510, 536), (510, 615), (511, 527), (512, 513), (512, 535), (512, 593), (513, 529), (514, 587), (514, 616), (515, 525), (515, 528), (516, 548), (516, 564), (516, 581), (517, 518), (517, 621), (518, 519), (519, 621), (520, 620), (521, 619), (522, 618), (523, 585), (524, 529), (524, 617), (526, 592), (527, 615), (528, 587), (529, 588), (529, 593), (530, 531), (530, 557), (530, 591), (530, 596), (531, 539), (532, 533), (532, 576), (532, 586), (532, 602), (533, 540), (534, 535), (534, 559), (534, 589), (534, 607), (535, 541), (536, 537), (536, 585), (537, 538), (537, 548), (538, 584), (538, 585), (539, 591), (539, 592), (540, 586), (540, 587), (541, 589), (541, 593), (542, 543), (542, 606), (542, 612), (543, 574), (543, 581), (544, 545), (544, 599), (544, 613), (545, 566), (545, 583), (546, 547), (546, 589), (546, 598), (547, 565), (547, 590), (548, 584), (548, 612), (549, 550), (549, 596), (549, 611), (550, 563), (550, 580), (551, 552), (551, 595), (551, 610), (552, 562), (552, 579), (553, 554), (553, 594), (553, 609), (554, 561), (554, 578), (555, 556), (555, 608), (555, 614), (556, 560), (556, 582), (557, 563), (557, 577), (558, 576), (558, 583), (558, 586), (559, 575), (559, 590), (560, 567), (560, 614), (561, 568), (561, 594), (562, 569), (562, 595), (563, 596), (564, 571), (564, 584), (565, 572), (565, 598), (566, 573), (566, 599), (567, 574), (567, 600), (568, 575), (568, 601), (569, 576), (569, 602), (570, 571), (570, 578), (570, 603), (571, 597), (572, 579), (572, 604), (573, 580), (573, 605), (574, 606), (575, 607), (577, 582), (577, 591), (578, 609), (579, 610), (580, 611), (581, 612), (582, 608), (583, 613), (584, 597), (586, 613), (589, 590), (591, 608), (593, 617), (594, 601), (595, 602), (597, 603), (598, 604), (599, 605), (600, 606), (600, 614), (601, 607), (603, 609), (604, 610), (605, 611)])
me_cylinder.attributes.new('sharp_edge', 'BOOLEAN', 'EDGE').data.foreach_set('value', [ (min(e.vertices), max(e.vertices)) in _k for e in me_cylinder.edges])
_k = {(0, 2): 1.0, (1, 3): 1.0, (305, 428): 1.0, (24, 426): 1.0, (2, 4): 1.0, (3, 5): 1.0, (333, 601): 1.0, (4, 6): 1.0, (5, 7): 1.0, (7, 405): 1.0, (6, 8): 1.0, (7, 9): 1.0, (334, 602): 1.0, (8, 10): 1.0, (9, 11): 1.0, (6, 404): 1.0, (12, 228): 1.0, (11, 15): 1.0, (279, 576): 1.0, (12, 13): 1.0, (336, 603): 1.0, (13, 14): 1.0, (5, 403): 1.0, (14, 16): 1.0, (337, 604): 1.0, (16, 18): 1.0, (17, 19): 1.0, (4, 402): 1.0, (18, 20): 1.0, (19, 21): 1.0, (338, 605): 1.0, (20, 22): 1.0, (21, 23): 1.0, (312, 558): 1.0, (22, 24): 1.0, (23, 25): 1.0, (339, 606): 1.0, (26, 305): 1.0, (25, 306): 1.0, (350, 542): 1.0, (26, 28): 1.0, (27, 29): 1.0, (3, 400): 1.0, (28, 30): 1.0, (29, 31): 1.0, (340, 607): 1.0, (30, 32): 1.0, (31, 33): 1.0, (2, 399): 1.0, (32, 34): 1.0, (33, 35): 1.0, (342, 608): 1.0, (34, 36): 1.0, (35, 37): 1.0, (357, 555): 1.0, (36, 38): 1.0, (37, 39): 1.0, (343, 609): 1.0, (38, 40): 1.0, (39, 41): 1.0, (356, 553): 1.0, (42, 321): 1.0, (273, 557): 1.0, (42, 44): 1.0, (43, 45): 1.0, (267, 571): 1.0, (44, 46): 1.0, (45, 47): 1.0, (303, 564): 1.0, (46, 48): 1.0, (47, 49): 1.0, (344, 610): 1.0, (48, 50): 1.0, (49, 51): 1.0, (355, 551): 1.0, (50, 52): 1.0, (51, 53): 1.0, (345, 611): 1.0, (52, 54): 1.0, (53, 55): 1.0, (354, 549): 1.0, (54, 56): 1.0, (55, 57): 1.0, (111, 500): 1.0, (58, 296): 1.0, (57, 297): 1.0, (27, 431): 1.0, (58, 60): 1.0, (59, 61): 1.0, (346, 612): 1.0, (0, 60): 1.0, (1, 61): 1.0, (348, 613): 1.0, (351, 544): 1.0, (298, 523): 1.0, (123, 476): 1.0, (352, 546): 1.0, (1, 401): 1.0, (316, 539): 1.0, (361, 591): 1.0, (394, 585): 1.0, (0, 398): 1.0, (226, 415): 1.0, (324, 541): 1.0, (360, 589): 1.0, (257, 516): 1.0, (310, 540): 1.0, (359, 586): 1.0, (59, 466): 1.0, (61, 468): 1.0, (301, 538): 1.0, (59, 102): 1.0, (358, 584): 1.0, (385, 517): 1.0, (227, 417): 1.0, (43, 99): 1.0, (63, 257): 1.0, (27, 111): 1.0, (17, 419): 1.0, (110, 127): 1.0, (108, 126): 1.0, (106, 125): 1.0, (104, 124): 1.0, (60, 467): 1.0, (100, 122): 1.0, (98, 121): 1.0, (120, 127): 1.0, (119, 126): 1.0, (118, 125): 1.0, (117, 124): 1.0, (116, 123): 1.0, (115, 122): 1.0, (114, 121): 1.0, (113, 120): 1.0, (112, 119): 1.0, (111, 118): 1.0, (362, 469): 1.0, (107, 116): 1.0, (105, 115): 1.0, (103, 114): 1.0, (96, 101): 1.0, (96, 113): 1.0, (99, 112): 1.0, (99, 513): 1.0, (109, 110): 1.0, (107, 108): 1.0, (105, 106): 1.0, (103, 104): 1.0, (101, 102): 1.0, (363, 471): 1.0, (97, 98): 1.0, (193, 335): 1.0, (199, 341): 1.0, (200, 342): 1.0, (205, 347): 1.0, (210, 389): 1.0, (297, 465): 1.0, (371, 487): 1.0, (364, 473): 1.0, (58, 464): 1.0, (117, 225): 1.0, (296, 463): 1.0, (365, 475): 1.0, (353, 548): 1.0, (366, 477): 1.0, (57, 462): 1.0, (367, 479): 1.0, (210, 537): 1.0, (56, 461): 1.0, (63, 273): 1.0, (63, 312): 1.0, (63, 285): 1.0, (368, 481): 1.0, (10, 228): 1.0, (261, 287): 1.0, (260, 264): 1.0, (259, 265): 1.0, (258, 266): 1.0, (117, 488): 1.0, (256, 268): 1.0, (255, 269): 1.0, (270, 287): 1.0, (264, 271): 1.0, (265, 272): 1.0, (266, 273): 1.0, (267, 274): 1.0, (268, 275): 1.0, (269, 276): 1.0, (270, 277): 1.0, (271, 278): 1.0, (272, 279): 1.0, (225, 413): 1.0, (274, 281): 1.0, (275, 282): 1.0, (276, 283): 1.0, (254, 284): 1.0, (254, 277): 1.0, (278, 285): 1.0, (369, 483): 1.0, (261, 280): 1.0, (260, 281): 1.0, (259, 282): 1.0, (258, 283): 1.0, (257, 284): 1.0, (255, 286): 1.0, (17, 227): 1.0, (226, 227): 1.0, (225, 226): 1.0, (55, 460): 1.0, (56, 296): 1.0, (377, 499): 1.0, (123, 298): 1.0, (267, 303): 1.0, (370, 485): 1.0, (301, 394): 1.0, (297, 298): 1.0, (54, 459): 1.0, (63, 279): 1.0, (63, 303): 1.0, (24, 305): 1.0, (396, 592): 1.0, (97, 307): 1.0, (286, 312): 1.0, (372, 489): 1.0, (310, 395): 1.0, (306, 307): 1.0, (347, 534): 1.0, (100, 323): 1.0, (41, 322): 1.0, (40, 321): 1.0, (205, 535): 1.0, (109, 315): 1.0, (280, 317): 1.0, (53, 458): 1.0, (316, 396): 1.0, (63, 317): 1.0, (373, 491): 1.0, (256, 325): 1.0, (324, 397): 1.0, (322, 323): 1.0, (52, 457): 1.0, (63, 325): 1.0, (15, 315): 1.0, (374, 493): 1.0, (51, 456): 1.0, (386, 615): 1.0, (375, 495): 1.0, (50, 455): 1.0, (383, 512): 1.0, (376, 497): 1.0, (395, 587): 1.0, (341, 532): 1.0, (199, 533): 1.0, (49, 454): 1.0, (393, 621): 1.0, (378, 501): 1.0, (48, 453): 1.0, (392, 620): 1.0, (379, 503): 1.0, (391, 619): 1.0, (380, 505): 1.0, (47, 452): 1.0, (390, 618): 1.0, (381, 507): 1.0, (46, 451): 1.0, (389, 536): 1.0, (382, 510): 1.0, (387, 616): 1.0, (210, 353): 1.0, (301, 358): 1.0, (310, 359): 1.0, (324, 360): 1.0, (316, 361): 1.0, (352, 360): 1.0, (384, 514): 1.0, (335, 530): 1.0, (193, 531): 1.0, (43, 448): 1.0, (348, 351): 1.0, (346, 353): 1.0, (345, 354): 1.0, (344, 355): 1.0, (343, 356): 1.0, (342, 357): 1.0, (348, 359): 1.0, (340, 347): 1.0, (339, 350): 1.0, (346, 350): 1.0, (338, 345): 1.0, (337, 344): 1.0, (336, 343): 1.0, (342, 361): 1.0, (334, 341): 1.0, (333, 340): 1.0, (332, 339): 1.0, (331, 338): 1.0, (330, 337): 1.0, (329, 336): 1.0, (328, 335): 1.0, (327, 334): 1.0, (326, 333): 1.0, (332, 349): 1.0, (331, 351): 1.0, (330, 352): 1.0, (329, 358): 1.0, (328, 354): 1.0, (327, 355): 1.0, (326, 356): 1.0, (349, 357): 1.0, (193, 371): 1.0, (199, 377): 1.0, (205, 383): 1.0, (45, 450): 1.0, (44, 449): 1.0, (388, 617): 1.0, (397, 593): 1.0, (42, 447): 1.0, (321, 446): 1.0, (41, 445): 1.0, (40, 444): 1.0, (37, 441): 1.0, (39, 443): 1.0, (38, 442): 1.0, (36, 440): 1.0, (255, 545): 1.0, (286, 583): 1.0, (388, 397): 1.0, (15, 412): 1.0, (315, 526): 1.0, (384, 387): 1.0, (382, 389): 1.0, (381, 390): 1.0, (380, 391): 1.0, (379, 392): 1.0, (378, 393): 1.0, (384, 395): 1.0, (376, 383): 1.0, (375, 386): 1.0, (382, 386): 1.0, (374, 381): 1.0, (373, 380): 1.0, (372, 379): 1.0, (378, 396): 1.0, (370, 377): 1.0, (369, 376): 1.0, (368, 375): 1.0, (367, 374): 1.0, (366, 373): 1.0, (365, 372): 1.0, (364, 371): 1.0, (363, 370): 1.0, (362, 369): 1.0, (368, 385): 1.0, (367, 387): 1.0, (366, 388): 1.0, (365, 394): 1.0, (364, 390): 1.0, (363, 391): 1.0, (362, 392): 1.0, (385, 393): 1.0, (398, 399): 1.0, (400, 401): 1.0, (398, 401): 1.0, (399, 400): 1.0, (399, 402): 1.0, (400, 403): 1.0, (402, 403): 1.0, (402, 404): 1.0, (403, 405): 1.0, (404, 405): 1.0, (404, 406): 1.0, (405, 407): 1.0, (406, 407): 1.0, (406, 408): 1.0, (407, 409): 1.0, (408, 409): 1.0, (410, 411): 1.0, (409, 412): 1.0, (411, 413): 1.0, (411, 414): 1.0, (414, 415): 1.0, (414, 416): 1.0, (416, 417): 1.0, (416, 418): 1.0, (418, 419): 1.0, (418, 420): 1.0, (419, 421): 1.0, (420, 421): 1.0, (420, 422): 1.0, (421, 423): 1.0, (422, 423): 1.0, (422, 424): 1.0, (423, 425): 1.0, (424, 425): 1.0, (424, 426): 1.0, (425, 427): 1.0, (426, 427): 1.0, (428, 429): 1.0, (427, 430): 1.0, (429, 431): 1.0, (429, 432): 1.0, (431, 433): 1.0, (432, 433): 1.0, (432, 434): 1.0, (433, 435): 1.0, (434, 435): 1.0, (434, 436): 1.0, (435, 437): 1.0, (436, 437): 1.0, (436, 438): 1.0, (437, 439): 1.0, (438, 439): 1.0, (438, 440): 1.0, (439, 441): 1.0, (440, 441): 1.0, (440, 442): 1.0, (441, 443): 1.0, (442, 443): 1.0, (442, 444): 1.0, (443, 445): 1.0, (444, 445): 1.0, (446, 447): 1.0, (447, 448): 1.0, (447, 449): 1.0, (448, 450): 1.0, (449, 450): 1.0, (449, 451): 1.0, (450, 452): 1.0, (451, 452): 1.0, (451, 453): 1.0, (452, 454): 1.0, (453, 454): 1.0, (453, 455): 1.0, (454, 456): 1.0, (455, 456): 1.0, (455, 457): 1.0, (456, 458): 1.0, (457, 458): 1.0, (457, 459): 1.0, (458, 460): 1.0, (459, 460): 1.0, (459, 461): 1.0, (460, 462): 1.0, (461, 462): 1.0, (463, 464): 1.0, (462, 465): 1.0, (464, 466): 1.0, (464, 467): 1.0, (466, 468): 1.0, (467, 468): 1.0, (398, 467): 1.0, (401, 468): 1.0, (469, 470): 1.0, (471, 472): 1.0, (473, 474): 1.0, (475, 476): 1.0, (477, 478): 1.0, (479, 480): 1.0, (481, 482): 1.0, (483, 484): 1.0, (485, 486): 1.0, (487, 488): 1.0, (491, 492): 1.0, (493, 494): 1.0, (495, 496): 1.0, (497, 498): 1.0, (499, 500): 1.0, (501, 502): 1.0, (503, 504): 1.0, (505, 506): 1.0, (507, 508): 1.0, (466, 509): 1.0, (510, 511): 1.0, (512, 513): 1.0, (448, 513): 1.0, (431, 500): 1.0, (517, 518): 1.0, (518, 519): 1.0, (470, 520): 1.0, (472, 521): 1.0, (474, 522): 1.0, (509, 523): 1.0, (478, 524): 1.0, (480, 525): 1.0, (482, 518): 1.0, (470, 484): 1.0, (472, 486): 1.0, (474, 488): 1.0, (476, 490): 1.0, (478, 492): 1.0, (480, 494): 1.0, (482, 496): 1.0, (484, 498): 1.0, (486, 500): 1.0, (488, 526): 1.0, (490, 504): 1.0, (492, 506): 1.0, (494, 508): 1.0, (511, 527): 1.0, (496, 527): 1.0, (498, 513): 1.0, (500, 528): 1.0, (502, 519): 1.0, (504, 520): 1.0, (506, 521): 1.0, (508, 522): 1.0, (509, 511): 1.0, (513, 529): 1.0, (515, 525): 1.0, (530, 531): 1.0, (532, 533): 1.0, (534, 535): 1.0, (536, 537): 1.0, (537, 538): 1.0, (531, 539): 1.0, (533, 540): 1.0, (535, 541): 1.0, (413, 488): 1.0, (542, 543): 1.0, (544, 545): 1.0, (546, 547): 1.0, (516, 548): 1.0, (549, 550): 1.0, (551, 552): 1.0, (553, 554): 1.0, (555, 556): 1.0, (410, 412): 1.0, (408, 410): 1.0, (556, 560): 1.0, (554, 561): 1.0, (552, 562): 1.0, (550, 563): 1.0, (516, 564): 1.0, (547, 565): 1.0, (545, 566): 1.0, (560, 567): 1.0, (561, 568): 1.0, (562, 569): 1.0, (557, 563): 1.0, (570, 571): 1.0, (565, 572): 1.0, (566, 573): 1.0, (567, 574): 1.0, (568, 575): 1.0, (569, 576): 1.0, (557, 577): 1.0, (570, 578): 1.0, (572, 579): 1.0, (573, 580): 1.0, (543, 581): 1.0, (543, 574): 1.0, (559, 575): 1.0, (558, 576): 1.0, (556, 582): 1.0, (554, 578): 1.0, (552, 579): 1.0, (550, 580): 1.0, (516, 581): 1.0, (545, 583): 1.0, (417, 419): 1.0, (415, 417): 1.0, (413, 415): 1.0, (412, 413): 1.0, (461, 463): 1.0, (465, 466): 1.0, (476, 523): 1.0, (564, 571): 1.0, (564, 584): 1.0, (538, 585): 1.0, (465, 523): 1.0, (463, 465): 1.0, (426, 428): 1.0, (430, 431): 1.0, (515, 528): 1.0, (558, 583): 1.0, (558, 586): 1.0, (540, 587): 1.0, (430, 528): 1.0, (428, 430): 1.0, (524, 529): 1.0, (445, 588): 1.0, (444, 446): 1.0, (589, 590): 1.0, (502, 526): 1.0, (577, 582): 1.0, (577, 591): 1.0, (539, 592): 1.0, (448, 588): 1.0, (547, 590): 1.0, (541, 593): 1.0, (529, 588): 1.0, (446, 588): 1.0, (412, 526): 1.0, (559, 590): 1.0, (561, 594): 1.0, (562, 595): 1.0, (563, 596): 1.0, (571, 597): 1.0, (565, 598): 1.0, (566, 599): 1.0, (567, 600): 1.0, (568, 601): 1.0, (569, 602): 1.0, (530, 557): 1.0, (570, 603): 1.0, (572, 604): 1.0, (573, 605): 1.0, (574, 606): 1.0, (575, 607): 1.0, (532, 576): 1.0, (582, 608): 1.0, (578, 609): 1.0, (579, 610): 1.0, (580, 611): 1.0, (581, 612): 1.0, (534, 559): 1.0, (583, 613): 1.0, (560, 614): 1.0, (537, 548): 1.0, (538, 584): 1.0, (540, 586): 1.0, (541, 589): 1.0, (539, 591): 1.0, (546, 589): 1.0, (530, 591): 1.0, (534, 589): 1.0, (532, 586): 1.0, (548, 584): 1.0, (544, 613): 1.0, (548, 612): 1.0, (549, 611): 1.0, (551, 610): 1.0, (553, 609): 1.0, (555, 608): 1.0, (586, 613): 1.0, (534, 607): 1.0, (542, 606): 1.0, (542, 612): 1.0, (605, 611): 1.0, (604, 610): 1.0, (603, 609): 1.0, (591, 608): 1.0, (532, 602): 1.0, (601, 607): 1.0, (600, 606): 1.0, (599, 605): 1.0, (598, 604): 1.0, (597, 603): 1.0, (530, 596): 1.0, (595, 602): 1.0, (594, 601): 1.0, (600, 614): 1.0, (544, 599): 1.0, (546, 598): 1.0, (584, 597): 1.0, (549, 596): 1.0, (551, 595): 1.0, (553, 594): 1.0, (555, 614): 1.0, (487, 531): 1.0, (499, 533): 1.0, (512, 535): 1.0, (527, 615): 1.0, (524, 617): 1.0, (509, 536): 1.0, (522, 618): 1.0, (521, 619): 1.0, (520, 620): 1.0, (519, 621): 1.0, (523, 585): 1.0, (528, 587): 1.0, (526, 592): 1.0, (529, 593): 1.0, (512, 593): 1.0, (487, 592): 1.0, (593, 617): 1.0, (499, 587): 1.0, (536, 585): 1.0, (514, 616): 1.0, (510, 536): 1.0, (507, 618): 1.0, (505, 619): 1.0, (503, 620): 1.0, (501, 621): 1.0, (514, 587): 1.0, (497, 512): 1.0, (495, 615): 1.0, (510, 615): 1.0, (493, 507): 1.0, (491, 505): 1.0, (489, 503): 1.0, (501, 592): 1.0, (485, 499): 1.0, (483, 497): 1.0, (481, 495): 1.0, (479, 493): 1.0, (477, 491): 1.0, (475, 489): 1.0, (473, 487): 1.0, (471, 485): 1.0, (469, 483): 1.0, (481, 517): 1.0, (479, 616): 1.0, (477, 617): 1.0, (475, 585): 1.0, (473, 618): 1.0, (471, 619): 1.0, (469, 620): 1.0, (517, 621): 1.0, (285, 559): 1.0, (332, 600): 1.0, (8, 406): 1.0, (331, 599): 1.0, (127, 518): 1.0, (110, 519): 1.0, (97, 515): 1.0, (307, 528): 1.0, (9, 407): 1.0, (330, 598): 1.0, (126, 470): 1.0, (108, 520): 1.0, (329, 597): 1.0, (125, 472): 1.0, (106, 521): 1.0, (10, 408): 1.0, (328, 596): 1.0, (124, 474): 1.0, (104, 522): 1.0, (11, 409): 1.0, (327, 595): 1.0, (326, 594): 1.0, (122, 478): 1.0, (100, 524): 1.0, (228, 410): 1.0, (12, 411): 1.0, (349, 614): 1.0, (121, 480): 1.0, (98, 525): 1.0, (120, 482): 1.0, (119, 484): 1.0, (13, 414): 1.0, (118, 486): 1.0, (14, 416): 1.0, (116, 490): 1.0, (115, 492): 1.0, (16, 418): 1.0, (114, 494): 1.0, (306, 430): 1.0, (113, 496): 1.0, (261, 556): 1.0, (287, 560): 1.0, (112, 498): 1.0, (260, 554): 1.0, (264, 561): 1.0, (18, 420): 1.0, (259, 552): 1.0, (265, 562): 1.0, (19, 421): 1.0, (258, 550): 1.0, (266, 563): 1.0, (107, 504): 1.0, (323, 529): 1.0, (20, 422): 1.0, (105, 506): 1.0, (322, 588): 1.0, (256, 547): 1.0, (268, 565): 1.0, (21, 423): 1.0, (103, 508): 1.0, (269, 566): 1.0, (101, 511): 1.0, (96, 527): 1.0, (22, 424): 1.0, (270, 567): 1.0, (23, 425): 1.0, (271, 568): 1.0, (272, 569): 1.0, (109, 502): 1.0, (25, 427): 1.0, (274, 570): 1.0, (317, 577): 1.0, (280, 582): 1.0, (275, 572): 1.0, (276, 573): 1.0, (26, 429): 1.0, (277, 574): 1.0, (102, 509): 1.0, (278, 575): 1.0, (28, 432): 1.0, (29, 433): 1.0, (281, 578): 1.0, (282, 579): 1.0, (30, 434): 1.0, (283, 580): 1.0, (31, 435): 1.0, (325, 590): 1.0, (254, 543): 1.0, (284, 581): 1.0, (32, 436): 1.0, (33, 437): 1.0, (34, 438): 1.0, (35, 439): 1.0}
me_cylinder.attributes.new('crease_edge', 'FLOAT', 'EDGE').data.foreach_set('value', [_k.get((min(e.vertices), max(e.vertices)), 0.0) for e in me_cylinder.edges])
_uv = me_cylinder.uv_layers.new(name='UVMap')
_uv.uv.foreach_set('vector', [0.1656, 0.8252, 0.1663, 0.8104, 0.1703, 0.8106, 0.1696, 0.8253, 0.9458, 0.2497, 0.9568, 0.2948, 0.9501, 0.2969, 0.9392, 0.2509, 0.8523, 0.4385, 0.8578, 0.402, 0.8632, 0.4031, 0.8582, 0.4392, 0.1522, 0.8122, 0.1533, 0.7957, 0.1573, 0.796, 0.1562, 0.8125, 0.172, 0.02366, 0.1298, 0.04381, 0.1264, 0.03795, 0.1697, 0.01729, 0.2222, 0.1591, 0.2366, 0.1542, 0.2462, 0.2075, 0.24, 0.2101, 0.97, 0.1255, 0.9728, 0.0839, 0.9794, 0.0845, 0.9765, 0.1258, 0.1454, 0.9007, 0.1446, 0.886, 0.1486, 0.8858, 0.1494, 0.9005, 0.815, 0.5362, 0.8155, 0.4942, 0.822, 0.4944, 0.8215, 0.5361, 0.1657, 0.8842, 0.1652, 0.8694, 0.1693, 0.8693, 0.1697, 0.884, 0.9395, 0.2052, 0.9458, 0.2497, 0.9392, 0.2509, 0.933, 0.2058, 0.8619, 0.6884, 0.855, 0.6486, 0.8623, 0.6476, 0.8692, 0.6876, 0.9723, 0.5814, 0.9696, 0.5377, 0.9763, 0.5375, 0.9792, 0.5808, 0.1512, 0.8712, 0.151, 0.8565, 0.1551, 0.8565, 0.1552, 0.8712, 0.1298, 0.04381, 0.09195, 0.07139, 0.08744, 0.06627, 0.1264, 0.03795, 0.1581, 0.8547, 0.1582, 0.8399, 0.1622, 0.84, 0.1621, 0.8547, 0.5166, 0.1768, 0.4986, 0.1409, 0.5045, 0.1374, 0.5229, 0.1742, 0.1445, 0.827, 0.1451, 0.8122, 0.1492, 0.8125, 0.1485, 0.8271, 0.9375, 0.1617, 0.9395, 0.2052, 0.933, 0.2058, 0.9312, 0.1617, 0.1663, 0.8104, 0.1673, 0.7957, 0.1713, 0.796, 0.1703, 0.8106, 0.09195, 0.07139, 0.05978, 0.1055, 0.05441, 0.1013, 0.08744, 0.06627, 0.1603, 0.9101, 0.1595, 0.8989, 0.1635, 0.8986, 0.1643, 0.9098, 0.1446, 0.886, 0.1441, 0.8712, 0.1481, 0.8711, 0.1486, 0.8858, 0.9397, 0.1197, 0.9375, 0.1617, 0.9312, 0.1617, 0.9336, 0.1191, 0.3028, 0.2962, 0.2954, 0.3041, 0.257, 0.2631, 0.8296, 0.3481, 0.8778, 0.3397, 0.8799, 0.3457, 0.8303, 0.3544, 0.1652, 0.8694, 0.1651, 0.8547, 0.1691, 0.8546, 0.1693, 0.8693, 0.2715, 0.2088, 0.2817, 0.2123, 0.257, 0.2631, 0.219, 0.303, 0.2123, 0.2952, 0.257, 0.2631, 0.2304, 0.2144, 0.24, 0.2101, 0.257, 0.2631, 0.9807, 0.9022, 0.9824, 0.9021, 0.9809, 0.9596, 0.2578, 0.3183, 0.2462, 0.3173, 0.257, 0.2631, 0.2046, 0.2459, 0.2087, 0.2363, 0.257, 0.2631, 0.2024, 0.256, 0.2046, 0.2459, 0.257, 0.2631, 0.2817, 0.2123, 0.2911, 0.2177, 0.257, 0.2631, 0.2954, 0.3041, 0.2868, 0.3105, 0.257, 0.2631, 0.2123, 0.2952, 0.2071, 0.2862, 0.257, 0.2631, 0.2462, 0.2075, 0.2503, 0.2077, 0.257, 0.2631, 0.3148, 0.2654, 0.3128, 0.2766, 0.257, 0.2631, 0.2462, 0.3173, 0.2363, 0.3142, 0.257, 0.2631, 0.2087, 0.2363, 0.2145, 0.2277, 0.257, 0.2631, 0.2911, 0.2177, 0.2995, 0.2248, 0.257, 0.2631, 0.2868, 0.3105, 0.2772, 0.315, 0.257, 0.2631, 0.2071, 0.2862, 0.2037, 0.2765, 0.257, 0.2631, 0.2503, 0.2077, 0.2609, 0.2072, 0.257, 0.2631, 0.3128, 0.2766, 0.3087, 0.287, 0.257, 0.2631, 0.2363, 0.3142, 0.2271, 0.3094, 0.257, 0.2631, 0.2145, 0.2277, 0.2218, 0.2203, 0.257, 0.2631, 0.2995, 0.2248, 0.3064, 0.2336, 0.257, 0.2631, 0.2772, 0.315, 0.267, 0.3177, 0.257, 0.2631, 0.2023, 0.2678, 0.2021, 0.2663, 0.257, 0.2631, 0.2609, 0.2072, 0.2715, 0.2088, 0.257, 0.2631, 0.3087, 0.287, 0.3028, 0.2962, 0.257, 0.2631, 0.2271, 0.3094, 0.219, 0.303, 0.257, 0.2631, 0.2218, 0.2203, 0.2304, 0.2144, 0.257, 0.2631, 0.3064, 0.2336, 0.3116, 0.2436, 0.257, 0.2631, 0.2589, 0.3183, 0.2578, 0.3183, 0.257, 0.2631, 0.2021, 0.2663, 0.2024, 0.256, 0.257, 0.2631, 0.7978, 0.09766, 0.7876, 0.09342, 0.8142, 0.04315, 0.1525, 0.7772, 0.1688, 0.7217, 0.1771, 0.7247, 0.09453, 0.7739, 0.09629, 0.7627, 0.1525, 0.7772, 0.7642, 0.07027, 0.7599, 0.06005, 0.8142, 0.04315, 0.202, 0.747, 0.207, 0.7572, 0.1525, 0.7772, 0.1137, 0.7341, 0.1228, 0.7274, 0.1525, 0.7772, 0.01971, 0.8598, 0.02306, 0.8491, 0.0756, 0.8714, 0.8071, 0.09951, 0.7978, 0.09766, 0.8142, 0.04315, 0.1553, 0.7193, 0.1678, 0.7214, 0.1525, 0.7772, 0.04413, 0.8238, 0.05396, 0.8186, 0.0756, 0.8714, 0.05396, 0.8186, 0.06462, 0.8153, 0.0756, 0.8714, 0.7704, 0.07946, 0.7642, 0.07027, 0.8142, 0.04315, 0.1952, 0.738, 0.202, 0.747, 0.1525, 0.7772, 0.1061, 0.7424, 0.1137, 0.7341, 0.1525, 0.7772, 0.758, 0.03551, 0.7596, 0.02715, 0.8142, 0.04315, 0.2105, 0.7795, 0.209, 0.7907, 0.1525, 0.7772, 0.144, 0.7198, 0.1553, 0.7193, 0.1525, 0.7772, 0.0355, 0.8308, 0.04413, 0.8238, 0.0756, 0.8714, 0.7783, 0.08727, 0.7704, 0.07946, 0.8142, 0.04315, 0.1868, 0.7304, 0.1952, 0.738, 0.1525, 0.7772, 0.1002, 0.7521, 0.1061, 0.7424, 0.1525, 0.7772, 0.7576, 0.04918, 0.7578, 0.0367, 0.8142, 0.04315, 0.2098, 0.7682, 0.2105, 0.7795, 0.1525, 0.7772, 0.133, 0.7226, 0.144, 0.7198, 0.1525, 0.7772, 0.02839, 0.8394, 0.0355, 0.8308, 0.0756, 0.8714, 0.7876, 0.09342, 0.7783, 0.08727, 0.8142, 0.04315, 0.1771, 0.7247, 0.1868, 0.7304, 0.1525, 0.7772, 0.09684, 0.7612, 0.1002, 0.7521, 0.1525, 0.7772, 0.7599, 0.06005, 0.7576, 0.04918, 0.8142, 0.04315, 0.207, 0.7572, 0.2098, 0.7682, 0.1525, 0.7772, 0.1228, 0.7274, 0.133, 0.7226, 0.1525, 0.7772, 0.02306, 0.8491, 0.02839, 0.8394, 0.0756, 0.8714, 0.4626, 0.7838, 0.4595, 0.7409, 0.5084, 0.7385, 0.5113, 0.7793, 0.815, 0.1831, 0.8158, 0.1401, 0.8647, 0.1421, 0.8639, 0.1829, 0.578, 0.5, 0.5651, 0.4589, 0.612, 0.4452, 0.6243, 0.4842, 0.8296, 0.3481, 0.8239, 0.3117, 0.8723, 0.3051, 0.8778, 0.3397, 0.6474, 0.6572, 0.6275, 0.619, 0.6714, 0.5973, 0.6903, 0.6335, 0.5291, 0.2779, 0.5254, 0.235, 0.5743, 0.2319, 0.5778, 0.2726, 0.4595, 0.7409, 0.4584, 0.6979, 0.5073, 0.6977, 0.5084, 0.7385, 0.8158, 0.1401, 0.8185, 0.09714, 0.8672, 0.1013, 0.8647, 0.1421, 0.5651, 0.4589, 0.5539, 0.4174, 0.6015, 0.4058, 0.612, 0.4452, 0.8239, 0.3117, 0.819, 0.2689, 0.8677, 0.2645, 0.8723, 0.3051, 0.6275, 0.619, 0.6093, 0.5801, 0.654, 0.5603, 0.6714, 0.5973, 0.5254, 0.235, 0.5236, 0.192, 0.5725, 0.191, 0.5743, 0.2319, 0.4584, 0.6979, 0.4591, 0.6549, 0.508, 0.6568, 0.5073, 0.6977, 0.8185, 0.09714, 0.8231, 0.05438, 0.8716, 0.06067, 0.8672, 0.1013, 0.5539, 0.4174, 0.5446, 0.3754, 0.5926, 0.3659, 0.6015, 0.4058, 0.172, 0.02366, 0.2069, 0.01291, 0.2097, 0.02591, 0.1767, 0.03615, 0.819, 0.2689, 0.8161, 0.226, 0.8649, 0.2237, 0.8677, 0.2645, 0.6093, 0.5801, 0.5928, 0.5404, 0.6384, 0.5226, 0.654, 0.5603, 0.5236, 0.192, 0.5237, 0.149, 0.5726, 0.1502, 0.5725, 0.191, 0.4618, 0.612, 0.4663, 0.5692, 0.5148, 0.5754, 0.5105, 0.6161, 0.4591, 0.6549, 0.4618, 0.612, 0.5105, 0.6161, 0.508, 0.6568, 0.8231, 0.05438, 0.8306, 0.006615, 0.8787, 0.01529, 0.8716, 0.06067, 0.5411, 0.3567, 0.5347, 0.3205, 0.5831, 0.3131, 0.5891, 0.3474, 0.4675, 0.8265, 0.4626, 0.7838, 0.5113, 0.7793, 0.516, 0.8199, 0.8161, 0.226, 0.815, 0.1831, 0.8639, 0.1829, 0.8649, 0.2237, 0.5928, 0.5404, 0.578, 0.5, 0.6243, 0.4842, 0.6384, 0.5226, 0.4663, 0.5692, 0.4727, 0.5267, 0.5209, 0.535, 0.5148, 0.5754, 0.2752, 0.3709, 0.2813, 0.4131, 0.2595, 0.4143, 0.2594, 0.3718, 0.5347, 0.3205, 0.5291, 0.2779, 0.5778, 0.2726, 0.5831, 0.3131, 0.007055, 0.2801, 0.007794, 0.2338, 0.021, 0.2353, 0.02019, 0.2792, 0.2593, 0.513, 0.2552, 0.5132, 0.2555, 0.5003, 0.2593, 0.5001, 0.4706, 0.1027, 0.4986, 0.1409, 0.487, 0.148, 0.4603, 0.1116, 0.09195, 0.07139, 0.1298, 0.04381, 0.1367, 0.05533, 0.1008, 0.08147, 0.1201, 0.4723, 0.08397, 0.4437, 0.09311, 0.4341, 0.1273, 0.4613, 0.48, 0.3938, 0.4521, 0.4291, 0.4427, 0.4202, 0.4693, 0.3866, 0.2631, 0.007142, 0.3097, 0.01106, 0.3074, 0.02428, 0.2632, 0.02053, 0.008102, 0.2865, 0.007055, 0.2801, 0.02019, 0.2792, 0.02111, 0.2851, 0.3388, 0.5013, 0.2946, 0.5113, 0.2929, 0.4984, 0.3349, 0.4889, 0.4367, 0.06969, 0.4706, 0.1027, 0.4603, 0.1116, 0.4281, 0.08015, 0.05978, 0.1055, 0.09195, 0.07139, 0.1008, 0.08147, 0.07033, 0.1138, 0.1606, 0.4938, 0.1201, 0.4723, 0.1273, 0.4613, 0.1657, 0.4817, 0.5018, 0.3546, 0.48, 0.3938, 0.4693, 0.3866, 0.4901, 0.3493, 0.2115, 0.01224, 0.2631, 0.007142, 0.2632, 0.02053, 0.2191, 0.02451, 0.03022, 0.3689, 0.01452, 0.3254, 0.02732, 0.3221, 0.04222, 0.3633, 0.3807, 0.4837, 0.3388, 0.5013, 0.3349, 0.4889, 0.3746, 0.4722, 0.3978, 0.04285, 0.4367, 0.06969, 0.4281, 0.08015, 0.3911, 0.05458, 0.0345, 0.1449, 0.05978, 0.1055, 0.07033, 0.1138, 0.04638, 0.1511, 0.2043, 0.5076, 0.1606, 0.4938, 0.1657, 0.4817, 0.2071, 0.4948, 0.5166, 0.3127, 0.5018, 0.3546, 0.4901, 0.3493, 0.5043, 0.3095, 0.2069, 0.01291, 0.2115, 0.01224, 0.2191, 0.02451, 0.2097, 0.02591, 0.05364, 0.4088, 0.03022, 0.3689, 0.04222, 0.3633, 0.0644, 0.4011, 0.4187, 0.4594, 0.3807, 0.4837, 0.3746, 0.4722, 0.4109, 0.4491, 0.3551, 0.02309, 0.3978, 0.04285, 0.3911, 0.05458, 0.3505, 0.03576, 0.007794, 0.2338, 0.01699, 0.1882, 0.02977, 0.1921, 0.021, 0.2353, 0.01699, 0.1882, 0.0345, 0.1449, 0.04638, 0.1511, 0.02977, 0.1921, 0.2552, 0.5132, 0.2043, 0.5076, 0.2071, 0.4948, 0.2555, 0.5003, 0.9774, 0.6993, 0.9837, 0.6989, 0.9835, 0.7112, 0.9775, 0.7117, 0.1298, 0.04381, 0.172, 0.02366, 0.1767, 0.03615, 0.1367, 0.05533, 0.08397, 0.4437, 0.05364, 0.4088, 0.0644, 0.4011, 0.09311, 0.4341, 0.3097, 0.01106, 0.3551, 0.02309, 0.3505, 0.03576, 0.3074, 0.02428, 0.4521, 0.4291, 0.4187, 0.4594, 0.4109, 0.4491, 0.4427, 0.4202, 0.02019, 0.2792, 0.021, 0.2353, 0.1074, 0.2446, 0.1066, 0.2725, 0.2593, 0.5001, 0.2555, 0.5003, 0.2568, 0.4144, 0.2595, 0.4143, 0.4603, 0.1116, 0.487, 0.148, 0.4077, 0.197, 0.3905, 0.1719, 0.1008, 0.08147, 0.1367, 0.05533, 0.1819, 0.1307, 0.159, 0.1472, 0.1273, 0.4613, 0.09311, 0.4341, 0.1529, 0.3717, 0.1746, 0.3891, 0.4693, 0.3866, 0.4427, 0.4202, 0.379, 0.3608, 0.3966, 0.3379, 0.2632, 0.02053, 0.3074, 0.02428, 0.292, 0.1119, 0.2634, 0.109, 0.02111, 0.2851, 0.02019, 0.2792, 0.1066, 0.2725, 0.1072, 0.2764, 0.3349, 0.4889, 0.2929, 0.4984, 0.2813, 0.4131, 0.3086, 0.4067, 0.4281, 0.08015, 0.4603, 0.1116, 0.3905, 0.1719, 0.3697, 0.1503, 0.07033, 0.1138, 0.1008, 0.08147, 0.159, 0.1472, 0.1395, 0.1676, 0.1657, 0.4817, 0.1273, 0.4613, 0.1746, 0.3891, 0.1991, 0.4024, 0.4901, 0.3493, 0.4693, 0.3866, 0.3966, 0.3379, 0.4103, 0.3122, 0.2191, 0.02451, 0.2632, 0.02053, 0.2634, 0.109, 0.235, 0.1111, 0.04222, 0.3633, 0.02732, 0.3221, 0.1112, 0.3002, 0.1206, 0.3264, 0.3746, 0.4722, 0.3349, 0.4889, 0.3086, 0.4067, 0.3345, 0.3957, 0.3911, 0.05458, 0.4281, 0.08015, 0.3697, 0.1503, 0.3459, 0.1328, 0.04638, 0.1511, 0.07033, 0.1138, 0.1395, 0.1676, 0.1241, 0.1912, 0.2071, 0.4948, 0.1657, 0.4817, 0.1991, 0.4024, 0.2256, 0.411, 0.5043, 0.3095, 0.4901, 0.3493, 0.4103, 0.3122, 0.4202, 0.2843, 0.2097, 0.02591, 0.2191, 0.02451, 0.235, 0.1111, 0.2281, 0.112, 0.0644, 0.4011, 0.04222, 0.3633, 0.1206, 0.3264, 0.1347, 0.3506, 0.4109, 0.4491, 0.3746, 0.4722, 0.3345, 0.3957, 0.3582, 0.3802, 0.3505, 0.03576, 0.3911, 0.05458, 0.3459, 0.1328, 0.3198, 0.1199, 0.021, 0.2353, 0.02977, 0.1921, 0.1133, 0.2171, 0.1074, 0.2446, 0.02977, 0.1921, 0.04638, 0.1511, 0.1241, 0.1912, 0.1133, 0.2171, 0.2555, 0.5003, 0.2071, 0.4948, 0.2256, 0.411, 0.2568, 0.4144, 0.9775, 0.7117, 0.9835, 0.7112, 0.9838, 0.7974, 0.9796, 0.7977, 0.1367, 0.05533, 0.1767, 0.03615, 0.2075, 0.1186, 0.1819, 0.1307, 0.09311, 0.4341, 0.0644, 0.4011, 0.1347, 0.3506, 0.1529, 0.3717, 0.3074, 0.02428, 0.3505, 0.03576, 0.3198, 0.1199, 0.292, 0.1119, 0.4427, 0.4202, 0.4109, 0.4491, 0.3582, 0.3802, 0.379, 0.3608, 0.9026, 0.8958, 0.8653, 0.8787, 0.9008, 0.8164, 0.9267, 0.8282, 0.3084, 0.6837, 0.2798, 0.6541, 0.3357, 0.6089, 0.3553, 0.6295, 0.2812, 0.8744, 0.2577, 0.8404, 0.3204, 0.8048, 0.3364, 0.8284, 0.5505, 0.792, 0.5339, 0.7541, 0.6026, 0.7308, 0.6137, 0.7572, 0.4533, 0.7405, 0.4183, 0.7368, 0.4318, 0.666, 0.4565, 0.6681, 0.4209, 0.955, 0.3813, 0.9445, 0.4055, 0.8769, 0.4333, 0.8841, 0.6726, 0.8977, 0.6356, 0.88, 0.6721, 0.8183, 0.6978, 0.8306, 0.8653, 0.8787, 0.8315, 0.8552, 0.8775, 0.8001, 0.9008, 0.8164, 0.2798, 0.6541, 0.2568, 0.6197, 0.3201, 0.5851, 0.3357, 0.6089, 0.2577, 0.8404, 0.2405, 0.8028, 0.3088, 0.7785, 0.3204, 0.8048, 0.5339, 0.7541, 0.5236, 0.7087, 0.596, 0.6989, 0.6026, 0.7308, 0.4183, 0.7368, 0.3788, 0.7256, 0.4041, 0.6585, 0.4318, 0.666, 0.3813, 0.9445, 0.344, 0.9272, 0.3796, 0.865, 0.4055, 0.8769, 0.6356, 0.88, 0.6022, 0.8559, 0.6491, 0.8016, 0.6721, 0.8183, 0.8315, 0.8552, 0.8023, 0.826, 0.8575, 0.7799, 0.8775, 0.8001, 0.2568, 0.6197, 0.2402, 0.5819, 0.3089, 0.5586, 0.3201, 0.5851, 0.2405, 0.8028, 0.23, 0.7628, 0.3021, 0.7503, 0.3088, 0.7785, 0.9735, 0.909, 0.9423, 0.9063, 0.9545, 0.8353, 0.9766, 0.8368, 0.3788, 0.7256, 0.3418, 0.7078, 0.3784, 0.6462, 0.4041, 0.6585, 0.344, 0.9272, 0.3102, 0.9036, 0.3564, 0.8487, 0.3796, 0.865, 0.6022, 0.8559, 0.5735, 0.8263, 0.6294, 0.7811, 0.6491, 0.8016, 0.7787, 0.7921, 0.7615, 0.7545, 0.8298, 0.73, 0.8414, 0.7563, 0.8023, 0.826, 0.7787, 0.7921, 0.8414, 0.7563, 0.8575, 0.7799, 0.2402, 0.5819, 0.23, 0.5364, 0.3024, 0.5267, 0.3089, 0.5586, 0.7469, 0.9125, 0.7121, 0.9088, 0.7255, 0.8381, 0.7501, 0.8401, 0.9423, 0.9063, 0.9026, 0.8958, 0.9267, 0.8282, 0.9545, 0.8353, 0.3418, 0.7078, 0.3084, 0.6837, 0.3553, 0.6295, 0.3784, 0.6462, 0.3102, 0.9036, 0.2812, 0.8744, 0.3364, 0.8284, 0.3564, 0.8487, 0.5735, 0.8263, 0.5505, 0.792, 0.6137, 0.7572, 0.6294, 0.7811, 0.7615, 0.7545, 0.7509, 0.7145, 0.8229, 0.7018, 0.8298, 0.73, 0.6903, 0.6335, 0.7063, 0.6611, 0.6643, 0.6863, 0.6474, 0.6572, 0.7121, 0.9088, 0.6726, 0.8977, 0.6978, 0.8306, 0.7255, 0.8381, 0.1066, 0.2725, 0.1074, 0.2446, 0.1496, 0.2493, 0.149, 0.2695, 0.2595, 0.4143, 0.2568, 0.4144, 0.2574, 0.3719, 0.2594, 0.3718, 0.3905, 0.1719, 0.4077, 0.197, 0.3659, 0.22, 0.3542, 0.2007, 0.159, 0.1472, 0.1819, 0.1307, 0.2036, 0.1676, 0.187, 0.1794, 0.1746, 0.3891, 0.1529, 0.3717, 0.1821, 0.3412, 0.1978, 0.3538, 0.3966, 0.3379, 0.379, 0.3608, 0.3462, 0.3317, 0.3587, 0.3144, 0.2634, 0.109, 0.292, 0.1119, 0.2836, 0.1549, 0.2629, 0.1525, 0.1072, 0.2764, 0.1066, 0.2725, 0.149, 0.2695, 0.1494, 0.2724, 0.3086, 0.4067, 0.2813, 0.4131, 0.2752, 0.3709, 0.295, 0.3662, 0.3697, 0.1503, 0.3905, 0.1719, 0.3542, 0.2007, 0.3396, 0.1843, 0.1395, 0.1676, 0.159, 0.1472, 0.187, 0.1794, 0.173, 0.1942, 0.1991, 0.4024, 0.1746, 0.3891, 0.1978, 0.3538, 0.2155, 0.3634, 0.4103, 0.3122, 0.3966, 0.3379, 0.3587, 0.3144, 0.3682, 0.2946, 0.235, 0.1111, 0.2634, 0.109, 0.2629, 0.1525, 0.2422, 0.1538, 0.1206, 0.3264, 0.1112, 0.3002, 0.1521, 0.2895, 0.1589, 0.3085, 0.3345, 0.3957, 0.3086, 0.4067, 0.295, 0.3662, 0.3139, 0.3579, 0.3459, 0.1328, 0.3697, 0.1503, 0.3396, 0.1843, 0.3226, 0.171, 0.1241, 0.1912, 0.1395, 0.1676, 0.173, 0.1942, 0.1618, 0.211, 0.2256, 0.411, 0.1991, 0.4024, 0.2155, 0.3634, 0.2348, 0.3697, 0.4202, 0.2843, 0.4103, 0.3122, 0.3682, 0.2946, 0.3744, 0.2728, 0.2281, 0.112, 0.235, 0.1111, 0.2422, 0.1538, 0.2366, 0.1542, 0.1347, 0.3506, 0.1206, 0.3264, 0.1589, 0.3085, 0.169, 0.3259, 0.3582, 0.3802, 0.3345, 0.3957, 0.3139, 0.3579, 0.3311, 0.3463, 0.3198, 0.1199, 0.3459, 0.1328, 0.3226, 0.171, 0.3037, 0.1611, 0.1074, 0.2446, 0.1133, 0.2171, 0.1539, 0.2296, 0.1496, 0.2493, 0.1133, 0.2171, 0.1241, 0.1912, 0.1618, 0.211, 0.1539, 0.2296, 0.2568, 0.4144, 0.2256, 0.411, 0.2348, 0.3697, 0.2574, 0.3719, 0.9796, 0.7977, 0.9838, 0.7974, 0.9838, 0.8434, 0.9805, 0.8436, 0.1819, 0.1307, 0.2075, 0.1186, 0.2222, 0.1591, 0.2036, 0.1676, 0.1529, 0.3717, 0.1347, 0.3506, 0.169, 0.3259, 0.1821, 0.3412, 0.292, 0.1119, 0.3198, 0.1199, 0.3037, 0.1611, 0.2836, 0.1549, 0.379, 0.3608, 0.3582, 0.3802, 0.3311, 0.3463, 0.3462, 0.3317, 0.2075, 0.1186, 0.2281, 0.112, 0.2366, 0.1542, 0.2222, 0.1591, 0.05978, 0.1055, 0.0345, 0.1449, 0.02845, 0.1418, 0.05441, 0.1013, 0.1767, 0.03615, 0.2097, 0.02591, 0.2281, 0.112, 0.2075, 0.1186, 0.151, 0.8565, 0.1511, 0.8417, 0.1552, 0.8418, 0.1551, 0.8565, 0.1586, 0.8252, 0.1593, 0.8104, 0.1633, 0.8107, 0.1626, 0.8253, 0.08839, 0.9439, 0.07634, 0.873, 0.08178, 0.8735, 0.09417, 0.9465, 0.1582, 0.8399, 0.1586, 0.8252, 0.1626, 0.8253, 0.1622, 0.84, 0.9457, 0.07945, 0.9397, 0.1197, 0.9336, 0.1191, 0.9399, 0.0783, 0.1451, 0.8122, 0.1463, 0.7957, 0.1503, 0.796, 0.1492, 0.8125, 0.0345, 0.1449, 0.01699, 0.1882, 0.0105, 0.1863, 0.02845, 0.1418, 0.1533, 0.9133, 0.1525, 0.9007, 0.1565, 0.9005, 0.1573, 0.913, 0.1595, 0.8989, 0.1587, 0.8842, 0.1628, 0.884, 0.1635, 0.8986, 0.1441, 0.8712, 0.1439, 0.8565, 0.148, 0.8565, 0.1481, 0.8711, 0.1002, 0.7521, 0.09684, 0.7612, 0.08027, 0.7564, 0.08462, 0.7446, 0.1651, 0.8547, 0.1652, 0.8399, 0.1692, 0.84, 0.1691, 0.8546, 0.1511, 0.8417, 0.1515, 0.827, 0.1555, 0.8271, 0.1552, 0.8418, 0.5926, 0.3659, 0.5446, 0.3754, 0.543, 0.3693, 0.5923, 0.3595, 0.1593, 0.8104, 0.1603, 0.7957, 0.1643, 0.796, 0.1633, 0.8107, 0.1525, 0.9007, 0.1517, 0.886, 0.1557, 0.8858, 0.1565, 0.9005, 0.8327, 0.6898, 0.8262, 0.6562, 0.8322, 0.6551, 0.8388, 0.689, 0.9843, 0.5371, 0.9875, 0.58, 0.9808, 0.5807, 0.9778, 0.5374, 0.8299, 0.4947, 0.8292, 0.536, 0.823, 0.536, 0.8235, 0.4944, 0.008102, 0.2865, 0.01452, 0.3254, 0.00803, 0.3271, 0.001484, 0.2871, 0.9871, 0.08526, 0.9842, 0.1261, 0.9779, 0.1258, 0.9808, 0.08464, 0.1673, 0.9103, 0.1664, 0.8989, 0.1705, 0.8986, 0.1713, 0.91, 0.8699, 0.4041, 0.8652, 0.44, 0.8595, 0.4393, 0.8645, 0.4033, 0.9552, 0.04125, 0.9457, 0.07945, 0.9399, 0.0783, 0.9497, 0.03959, 0.9253, 0.3488, 0.9103, 0.3899, 0.9048, 0.3883, 0.92, 0.3462, 0.664, 0.01793, 0.7359, 0.0003708, 0.7381, 0.003769, 0.6619, 0.02295, 0.8395, 0.6539, 0.8461, 0.6871, 0.8402, 0.6887, 0.8336, 0.6549, 0.01699, 0.1882, 0.007794, 0.2338, 0.001099, 0.2331, 0.0105, 0.1863, 0.9103, 0.3899, 0.9008, 0.4281, 0.895, 0.427, 0.9048, 0.3883, 0.149, 0.2695, 0.1496, 0.2493, 0.2024, 0.256, 0.2021, 0.2663, 0.2594, 0.3718, 0.2574, 0.3719, 0.2578, 0.3183, 0.2589, 0.3183, 0.3542, 0.2007, 0.3659, 0.22, 0.3116, 0.2436, 0.3064, 0.2336, 0.187, 0.1794, 0.2036, 0.1676, 0.2304, 0.2144, 0.2218, 0.2203, 0.1978, 0.3538, 0.1821, 0.3412, 0.219, 0.303, 0.2271, 0.3094, 0.3587, 0.3144, 0.3462, 0.3317, 0.3028, 0.2962, 0.3087, 0.287, 0.2629, 0.1525, 0.2836, 0.1549, 0.2715, 0.2088, 0.2609, 0.2072, 0.1494, 0.2724, 0.149, 0.2695, 0.2021, 0.2663, 0.2023, 0.2678, 0.295, 0.3662, 0.2752, 0.3709, 0.267, 0.3177, 0.2772, 0.315, 0.3396, 0.1843, 0.3542, 0.2007, 0.3064, 0.2336, 0.2995, 0.2248, 0.173, 0.1942, 0.187, 0.1794, 0.2218, 0.2203, 0.2145, 0.2277, 0.2155, 0.3634, 0.1978, 0.3538, 0.2271, 0.3094, 0.2363, 0.3142, 0.3682, 0.2946, 0.3587, 0.3144, 0.3087, 0.287, 0.3128, 0.2766, 0.2422, 0.1538, 0.2629, 0.1525, 0.2609, 0.2072, 0.2503, 0.2077, 0.1589, 0.3085, 0.1521, 0.2895, 0.2037, 0.2765, 0.2071, 0.2862, 0.3139, 0.3579, 0.295, 0.3662, 0.2772, 0.315, 0.2868, 0.3105, 0.3226, 0.171, 0.3396, 0.1843, 0.2995, 0.2248, 0.2911, 0.2177, 0.1618, 0.211, 0.173, 0.1942, 0.2145, 0.2277, 0.2087, 0.2363, 0.2348, 0.3697, 0.2155, 0.3634, 0.2363, 0.3142, 0.2462, 0.3173, 0.3744, 0.2728, 0.3682, 0.2946, 0.3128, 0.2766, 0.3148, 0.2654, 0.2366, 0.1542, 0.2422, 0.1538, 0.2503, 0.2077, 0.2462, 0.2075, 0.169, 0.3259, 0.1589, 0.3085, 0.2071, 0.2862, 0.2123, 0.2952, 0.3311, 0.3463, 0.3139, 0.3579, 0.2868, 0.3105, 0.2954, 0.3041, 0.3037, 0.1611, 0.3226, 0.171, 0.2911, 0.2177, 0.2817, 0.2123, 0.1496, 0.2493, 0.1539, 0.2296, 0.2046, 0.2459, 0.2024, 0.256, 0.1539, 0.2296, 0.1618, 0.211, 0.2087, 0.2363, 0.2046, 0.2459, 0.2574, 0.3719, 0.2348, 0.3697, 0.2462, 0.3173, 0.2578, 0.3183, 0.9805, 0.8436, 0.9838, 0.8434, 0.9824, 0.9021, 0.9807, 0.9022, 0.2036, 0.1676, 0.2222, 0.1591, 0.24, 0.2101, 0.2304, 0.2144, 0.1821, 0.3412, 0.169, 0.3259, 0.2123, 0.2952, 0.219, 0.303, 0.2836, 0.1549, 0.3037, 0.1611, 0.2817, 0.2123, 0.2715, 0.2088, 0.3462, 0.3317, 0.3311, 0.3463, 0.2954, 0.3041, 0.3028, 0.2962, 0.1987, 0.6351, 0.178, 0.7037, 0.1741, 0.7038, 0.1952, 0.6317, 0.9882, 0.2471, 0.9936, 0.2865, 0.9875, 0.2875, 0.982, 0.2478, 0.7409, 0.03485, 0.7412, 0.03331, 0.758, 0.03551, 0.7578, 0.0367, 0.1295, 0.8708, 0.1432, 0.9436, 0.1397, 0.9455, 0.1246, 0.8684, 0.1521, 0.2895, 0.1494, 0.2724, 0.2023, 0.2678, 0.2037, 0.2765, 0.8619, 0.5586, 0.8652, 0.6016, 0.8584, 0.6023, 0.8554, 0.5589, 0.1112, 0.3002, 0.1072, 0.2764, 0.1494, 0.2724, 0.1521, 0.2895, 0.9685, 0.004346, 0.9552, 0.04125, 0.9497, 0.03959, 0.9632, 0.001826, 0.02732, 0.3221, 0.02111, 0.2851, 0.1072, 0.2764, 0.1112, 0.3002, 0.01452, 0.3254, 0.008102, 0.2865, 0.02111, 0.2851, 0.02732, 0.3221, 0.006329, 0.7304, 0.0787, 0.7519, 0.07884, 0.756, 0.001847, 0.7337, 0.9833, 0.4959, 0.9843, 0.5371, 0.9778, 0.5374, 0.9771, 0.4958, 0.9008, 0.4281, 0.8948, 0.4684, 0.8887, 0.4678, 0.895, 0.427, 0.3659, 0.22, 0.3731, 0.2386, 0.3142, 0.253, 0.3116, 0.2436, 0.007794, 0.2338, 0.007055, 0.2801, 0.0003708, 0.2806, 0.001099, 0.2331, 0.4077, 0.197, 0.4192, 0.2211, 0.3731, 0.2386, 0.3659, 0.22, 0.8327, 0.4532, 0.8299, 0.4947, 0.8235, 0.4944, 0.8263, 0.4526, 0.487, 0.148, 0.5043, 0.1821, 0.4192, 0.2211, 0.4077, 0.197, 0.4986, 0.1409, 0.5166, 0.1768, 0.5043, 0.1821, 0.487, 0.148, 0.8787, 0.01529, 0.8306, 0.006615, 0.8313, 0.0003708, 0.8808, 0.009289, 0.9923, 0.04433, 0.9871, 0.08526, 0.9808, 0.08464, 0.9859, 0.04337, 0.3116, 0.2436, 0.3142, 0.253, 0.257, 0.2631, 0.9127, 0.3046, 0.9257, 0.3396, 0.9199, 0.3422, 0.9068, 0.3065, 0.24, 0.2101, 0.2462, 0.2075, 0.257, 0.2631, 0.8779, 0.3646, 0.8699, 0.4041, 0.8645, 0.4033, 0.8725, 0.363, 0.2929, 0.4984, 0.2946, 0.5113, 0.2593, 0.513, 0.2593, 0.5001, 0.2813, 0.4131, 0.2929, 0.4984, 0.2593, 0.5001, 0.2595, 0.4143, 0.007055, 0.2801, 0.008102, 0.2865, 0.001484, 0.2871, 0.0003708, 0.2806, 0.834, 0.6153, 0.8395, 0.6539, 0.8336, 0.6549, 0.828, 0.616, 0.1045, 0.7977, 0.09085, 0.8706, 0.08596, 0.873, 0.101, 0.7957, 0.9847, 0.2071, 0.9882, 0.2471, 0.982, 0.2478, 0.9786, 0.2075, 0.267, 0.3177, 0.2752, 0.3709, 0.2594, 0.3718, 0.2589, 0.3183, 0.902, 0.2631, 0.9127, 0.3046, 0.9068, 0.3065, 0.8958, 0.2644, 0.861, 0.5173, 0.8619, 0.5586, 0.8554, 0.5589, 0.8547, 0.5173, 0.09085, 0.8706, 0.1045, 0.9414, 0.1, 0.9458, 0.08596, 0.873, 0.4725, 0.8599, 0.4675, 0.8265, 0.516, 0.8199, 0.5209, 0.8507, 0.01452, 0.3254, 0.03022, 0.3689, 0.02413, 0.3718, 0.00803, 0.3271, 0.5781, 0.06865, 0.5295, 0.0632, 0.536, 0.0156, 0.5845, 0.02315, 0.5745, 0.1094, 0.5257, 0.106, 0.5295, 0.0632, 0.5781, 0.06865, 0.5237, 0.149, 0.5257, 0.106, 0.5745, 0.1094, 0.5726, 0.1502, 0.9845, 0.4564, 0.9833, 0.4959, 0.9771, 0.4958, 0.9785, 0.4561, 0.4442, 0.8105, 0.4558, 0.8111, 0.4558, 0.8856, 0.4333, 0.8841, 0.5845, 0.02315, 0.536, 0.0156, 0.5365, 0.00931, 0.5863, 0.01708, 0.8377, 0.4118, 0.8327, 0.4532, 0.8263, 0.4526, 0.8312, 0.4109, 0.8952, 0.2207, 0.902, 0.2631, 0.8958, 0.2644, 0.889, 0.2214, 0.9996, 0.003035, 0.9923, 0.04433, 0.9859, 0.04337, 0.9933, 0.001306, 0.03022, 0.3689, 0.05364, 0.4088, 0.04818, 0.4128, 0.02413, 0.3718, 0.7255, 0.8381, 0.6978, 0.8306, 0.7231, 0.7609, 0.7375, 0.7646, 0.8298, 0.73, 0.8229, 0.7018, 0.8971, 0.6926, 0.9004, 0.7071, 0.6294, 0.7811, 0.6137, 0.7572, 0.6792, 0.7228, 0.6873, 0.7352, 0.3564, 0.8487, 0.3364, 0.8284, 0.3937, 0.7817, 0.4041, 0.7923, 0.3784, 0.6462, 0.3553, 0.6295, 0.4039, 0.5739, 0.416, 0.5825, 0.9545, 0.8353, 0.9267, 0.8282, 0.9508, 0.7582, 0.9653, 0.7616, 0.7501, 0.8401, 0.7255, 0.8381, 0.7375, 0.7646, 0.7501, 0.7655, 0.3089, 0.5586, 0.3024, 0.5267, 0.3769, 0.5205, 0.3799, 0.5369, 0.8575, 0.7799, 0.8414, 0.7563, 0.9063, 0.7207, 0.9146, 0.733, 0.8414, 0.7563, 0.8298, 0.73, 0.9004, 0.7071, 0.9063, 0.7207, 0.6491, 0.8016, 0.6294, 0.7811, 0.6873, 0.7352, 0.6976, 0.7459, 0.3796, 0.865, 0.3564, 0.8487, 0.4041, 0.7923, 0.4163, 0.8008, 0.4041, 0.6585, 0.3784, 0.6462, 0.416, 0.5825, 0.4294, 0.5888, 0.9766, 0.8368, 0.9545, 0.8353, 0.9653, 0.7616, 0.9766, 0.7622, 0.3088, 0.7785, 0.3021, 0.7503, 0.3763, 0.7412, 0.3795, 0.7557, 0.3201, 0.5851, 0.3089, 0.5586, 0.3799, 0.5369, 0.3856, 0.5507, 0.8775, 0.8001, 0.8575, 0.7799, 0.9146, 0.733, 0.9251, 0.7436, 0.6721, 0.8183, 0.6491, 0.8016, 0.6976, 0.7459, 0.7096, 0.7546, 0.4055, 0.8769, 0.3796, 0.865, 0.4163, 0.8008, 0.4298, 0.8069, 0.4318, 0.666, 0.4041, 0.6585, 0.4294, 0.5888, 0.4438, 0.5926, 0.6026, 0.7308, 0.596, 0.6989, 0.6705, 0.6926, 0.6735, 0.709, 0.3204, 0.8048, 0.3088, 0.7785, 0.3795, 0.7557, 0.3854, 0.7694, 0.3357, 0.6089, 0.3201, 0.5851, 0.3856, 0.5507, 0.3937, 0.5631, 0.9008, 0.8164, 0.8775, 0.8001, 0.9251, 0.7436, 0.9373, 0.7521, 0.6978, 0.8306, 0.6721, 0.8183, 0.7096, 0.7546, 0.7231, 0.7609, 0.4333, 0.8841, 0.4055, 0.8769, 0.4298, 0.8069, 0.4442, 0.8105, 0.4565, 0.6681, 0.4318, 0.666, 0.4438, 0.5926, 0.4565, 0.5935, 0.6137, 0.7572, 0.6026, 0.7308, 0.6735, 0.709, 0.6792, 0.7228, 0.3364, 0.8284, 0.3204, 0.8048, 0.3854, 0.7694, 0.3937, 0.7817, 0.3553, 0.6295, 0.3357, 0.6089, 0.3937, 0.5631, 0.4039, 0.5739, 0.9267, 0.8282, 0.9008, 0.8164, 0.9373, 0.7521, 0.9508, 0.7582, 0.9932, 0.6246, 0.9995, 0.6597, 0.9924, 0.6613, 0.9862, 0.6256, 0.8306, 0.5762, 0.834, 0.6153, 0.828, 0.616, 0.8245, 0.5766, 0.4333, 0.8841, 0.4558, 0.8856, 0.4528, 0.9579, 0.4209, 0.955, 0.1695, 0.7012, 0.1881, 0.6319, 0.1928, 0.6309, 0.1728, 0.7033, 0.8926, 0.1778, 0.8952, 0.2207, 0.889, 0.2214, 0.8863, 0.1779, 0.9834, 0.1668, 0.9847, 0.2071, 0.9786, 0.2075, 0.9772, 0.1668, 0.05364, 0.4088, 0.08397, 0.4437, 0.07934, 0.4485, 0.04818, 0.4128, 0.8621, 0.4778, 0.861, 0.5173, 0.8547, 0.5173, 0.8561, 0.4774, 0.9924, 0.3828, 0.9875, 0.4187, 0.9819, 0.4181, 0.9869, 0.3818, 0.8942, 0.1349, 0.8926, 0.1778, 0.8863, 0.1779, 0.8879, 0.1344, 0.9875, 0.4187, 0.9845, 0.4564, 0.9785, 0.4561, 0.9819, 0.4181, 0.08397, 0.4437, 0.1201, 0.4723, 0.1164, 0.4779, 0.07934, 0.4485, 0.8461, 0.3647, 0.8377, 0.4118, 0.8312, 0.4109, 0.8397, 0.363, 0.8709, 0.6463, 0.8779, 0.6855, 0.8708, 0.6872, 0.8639, 0.6473, 0.1239, 0.7976, 0.1102, 0.8706, 0.1053, 0.873, 0.1204, 0.7957, 0.8999, 0.09237, 0.8942, 0.1349, 0.8879, 0.1344, 0.8937, 0.09123, 0.9875, 0.58, 0.9932, 0.6246, 0.9862, 0.6256, 0.9808, 0.5807, 0.1201, 0.4723, 0.1606, 0.4938, 0.1581, 0.5, 0.1164, 0.4779, 0.8292, 0.536, 0.8306, 0.5762, 0.8245, 0.5766, 0.823, 0.536, 0.9842, 0.1261, 0.9834, 0.1668, 0.9772, 0.1668, 0.9779, 0.1258, 0.9096, 0.05062, 0.8999, 0.09237, 0.8937, 0.09123, 0.9035, 0.04891, 0.8652, 0.44, 0.8621, 0.4778, 0.8561, 0.4774, 0.8595, 0.4393, 0.1606, 0.4938, 0.2043, 0.5076, 0.2029, 0.5141, 0.1581, 0.5, 0.9995, 0.3472, 0.9924, 0.3828, 0.9869, 0.3818, 0.9941, 0.3456, 0.8652, 0.6016, 0.8709, 0.6463, 0.8639, 0.6473, 0.8584, 0.6023, 0.1725, 0.8731, 0.172, 0.799, 0.1763, 0.7957, 0.1763, 0.8743, 0.9257, 0.004633, 0.9096, 0.05062, 0.9035, 0.04891, 0.92, 0.001952, 0.2043, 0.5076, 0.2552, 0.5132, 0.2551, 0.5197, 0.2029, 0.5141, 0.9936, 0.2865, 0.9996, 0.3173, 0.9935, 0.3188, 0.9875, 0.2875, 0.2552, 0.5132, 0.2593, 0.513, 0.2593, 0.5195, 0.2551, 0.5197, 0.9462, 0.6025, 0.9569, 0.6441, 0.9509, 0.6459, 0.94, 0.6038, 0.2946, 0.5113, 0.3388, 0.5013, 0.3409, 0.5075, 0.2955, 0.5178, 0.9396, 0.5601, 0.9462, 0.6025, 0.94, 0.6038, 0.9333, 0.5608, 0.3388, 0.5013, 0.3807, 0.4837, 0.3837, 0.4896, 0.3409, 0.5075, 0.7876, 0.09342, 0.7978, 0.09766, 0.7929, 0.1139, 0.7796, 0.1084, 0.4725, 0.8599, 0.5209, 0.8507, 0.5229, 0.8567, 0.4732, 0.8662, 0.9355, 0.07739, 0.9399, 0.0783, 0.9336, 0.1191, 0.929, 0.1186, 0.929, 0.1186, 0.9336, 0.1191, 0.9312, 0.1617, 0.9265, 0.1616, 0.9265, 0.1616, 0.9312, 0.1617, 0.933, 0.2058, 0.9281, 0.2062, 0.9281, 0.2062, 0.933, 0.2058, 0.9392, 0.2509, 0.9342, 0.2519, 0.9342, 0.2519, 0.9392, 0.2509, 0.9501, 0.2969, 0.9451, 0.2983, 0.8841, 0.4673, 0.8887, 0.4678, 0.8863, 0.5105, 0.8815, 0.5104, 0.8815, 0.5104, 0.8863, 0.5105, 0.8881, 0.5546, 0.8832, 0.555, 0.8832, 0.555, 0.8881, 0.5546, 0.8943, 0.5998, 0.8893, 0.6007, 0.8893, 0.6007, 0.8943, 0.5998, 0.9052, 0.6457, 0.9001, 0.6472, 0.5372, 0.3637, 0.5419, 0.3629, 0.543, 0.3693, 0.5383, 0.3701, 0.9582, 0.3447, 0.9627, 0.3462, 0.9484, 0.3882, 0.9438, 0.3869, 0.9438, 0.3869, 0.9484, 0.3882, 0.9384, 0.4306, 0.9337, 0.4297, 0.9337, 0.4297, 0.9384, 0.4306, 0.9325, 0.4738, 0.9277, 0.4733, 0.9277, 0.4733, 0.9325, 0.4738, 0.9308, 0.5173, 0.926, 0.5173, 0.926, 0.5173, 0.9308, 0.5173, 0.9333, 0.5608, 0.9286, 0.5613, 0.9286, 0.5613, 0.9333, 0.5608, 0.94, 0.6038, 0.9353, 0.6047, 0.9353, 0.6047, 0.94, 0.6038, 0.9509, 0.6459, 0.9463, 0.6474, 0.2292, 0.5217, 0.2278, 0.5258, 0.2243, 0.5246, 0.2257, 0.5205, 0.9155, 0.0003708, 0.92, 0.001952, 0.9035, 0.04891, 0.899, 0.04758, 0.899, 0.04758, 0.9035, 0.04891, 0.8937, 0.09123, 0.8889, 0.09036, 0.8889, 0.09036, 0.8937, 0.09123, 0.8879, 0.1344, 0.8831, 0.134, 0.8831, 0.134, 0.8879, 0.1344, 0.8863, 0.1779, 0.8815, 0.178, 0.8815, 0.178, 0.8863, 0.1779, 0.889, 0.2214, 0.8842, 0.2219, 0.8842, 0.2219, 0.889, 0.2214, 0.8958, 0.2644, 0.8911, 0.2653, 0.8911, 0.2653, 0.8958, 0.2644, 0.9068, 0.3065, 0.9021, 0.3079, 0.8256, 0.3551, 0.8303, 0.3544, 0.8313, 0.3606, 0.8266, 0.3613, 0.9591, 0.0003708, 0.9632, 0.001826, 0.9497, 0.03959, 0.9456, 0.03832, 0.9456, 0.03832, 0.9497, 0.03959, 0.9399, 0.0783, 0.9355, 0.07739, 0.9451, 0.2983, 0.9501, 0.2969, 0.9619, 0.3335, 0.9567, 0.3351, 0.00609, 0.8419, 0.01313, 0.829, 0.01434, 0.8298, 0.007435, 0.8425, 0.1132, 0.7113, 0.1267, 0.7049, 0.1272, 0.7063, 0.114, 0.7125, 0.2246, 0.7508, 0.2283, 0.7652, 0.2269, 0.7655, 0.2232, 0.7513, 0.7423, 0.06556, 0.7393, 0.05119, 0.7408, 0.05103, 0.7437, 0.06512, 0.07884, 0.756, 0.08328, 0.744, 0.08462, 0.7446, 0.08027, 0.7564, 0.1851, 0.7077, 0.198, 0.7153, 0.1971, 0.7165, 0.1845, 0.709, 0.7789, 0.1097, 0.7667, 0.1015, 0.7676, 0.1004, 0.7796, 0.1084, 0.01313, 0.829, 0.02252, 0.8177, 0.02355, 0.8188, 0.01434, 0.8298, 0.1267, 0.7049, 0.1412, 0.7013, 0.1415, 0.7027, 0.1272, 0.7063, 0.2283, 0.7652, 0.2292, 0.7801, 0.2278, 0.7801, 0.2269, 0.7655, 0.7393, 0.05119, 0.7395, 0.03469, 0.7409, 0.03485, 0.7408, 0.05103, 0.08328, 0.744, 0.09105, 0.7312, 0.09224, 0.7321, 0.08462, 0.7446, 0.198, 0.7153, 0.2091, 0.7253, 0.208, 0.7263, 0.1971, 0.7165, 0.7667, 0.1015, 0.7563, 0.09122, 0.7574, 0.09029, 0.7676, 0.1004, 0.02252, 0.8177, 0.03392, 0.8084, 0.03473, 0.8097, 0.02355, 0.8188, 0.1412, 0.7013, 0.1562, 0.7005, 0.1561, 0.702, 0.1415, 0.7027, 0.2292, 0.7801, 0.2273, 0.795, 0.2258, 0.7946, 0.2278, 0.7801, 0.0003708, 0.8671, 0.001656, 0.8559, 0.003086, 0.8562, 0.001826, 0.8672, 0.09105, 0.7312, 0.1011, 0.7201, 0.1021, 0.7212, 0.09224, 0.7321, 0.2091, 0.7253, 0.2181, 0.7373, 0.2168, 0.7381, 0.208, 0.7263, 0.7563, 0.09122, 0.748, 0.07907, 0.7493, 0.07837, 0.7574, 0.09029, 0.0469, 0.8015, 0.06096, 0.7972, 0.06125, 0.7987, 0.04746, 0.8029, 0.03392, 0.8084, 0.0469, 0.8015, 0.04746, 0.8029, 0.03473, 0.8097, 0.1562, 0.7005, 0.1728, 0.7033, 0.1724, 0.7047, 0.1561, 0.702, 0.8047, 0.1178, 0.7925, 0.1153, 0.7929, 0.1139, 0.8049, 0.1163, 0.001656, 0.8559, 0.00609, 0.8419, 0.007435, 0.8425, 0.003086, 0.8562, 0.1011, 0.7201, 0.1132, 0.7113, 0.114, 0.7125, 0.1021, 0.7212, 0.2181, 0.7373, 0.2246, 0.7508, 0.2232, 0.7513, 0.2168, 0.7381, 0.748, 0.07907, 0.7423, 0.06556, 0.7437, 0.06512, 0.7493, 0.07837, 0.06096, 0.7972, 0.07559, 0.7957, 0.0756, 0.7972, 0.06125, 0.7987, 0.7925, 0.1153, 0.7789, 0.1097, 0.7796, 0.1084, 0.7929, 0.1139, 0.8906, 0.4261, 0.895, 0.427, 0.8887, 0.4678, 0.8841, 0.4673, 0.9007, 0.387, 0.9048, 0.3883, 0.895, 0.427, 0.8906, 0.4261, 0.9159, 0.3447, 0.92, 0.3462, 0.9048, 0.3883, 0.9007, 0.387, 0.5324, 0.004218, 0.5371, 0.004919, 0.5365, 0.00931, 0.5317, 0.008609, 0.07812, 0.758, 0.07884, 0.756, 0.08027, 0.7564, 0.07956, 0.7584, 0.1, 0.9458, 0.09417, 0.9465, 0.08178, 0.8735, 0.08596, 0.873, 0.8313, 0.3606, 0.8303, 0.3544, 0.8799, 0.3457, 0.8808, 0.3516, 0.9021, 0.3079, 0.9068, 0.3065, 0.9199, 0.3422, 0.9153, 0.3439, 0.7593, 0.3145, 0.7429, 0.319, 0.7425, 0.3169, 0.759, 0.3128, 0.7415, 0.3194, 0.7411, 0.3173, 0.7425, 0.3169, 0.7429, 0.319, 0.5937, 0.3591, 0.5927, 0.3531, 0.6648, 0.3361, 0.6655, 0.3404, 0.543, 0.3693, 0.5419, 0.3629, 0.5913, 0.3534, 0.5923, 0.3595, 0.9001, 0.6472, 0.9052, 0.6457, 0.9188, 0.6851, 0.9137, 0.6869, 0.1737, 0.7052, 0.1688, 0.7217, 0.1678, 0.7214, 0.1724, 0.7047, 0.9875, 0.2875, 0.9935, 0.3188, 0.9922, 0.3192, 0.9861, 0.2877, 0.1728, 0.7033, 0.1928, 0.6309, 0.1952, 0.6317, 0.1741, 0.7038, 0.7395, 0.03469, 0.7398, 0.03312, 0.7412, 0.03331, 0.7409, 0.03485, 0.5878, 0.01725, 0.5886, 0.01279, 0.6619, 0.02295, 0.6613, 0.02613, 0.8142, 0.2991, 0.7593, 0.3145, 0.759, 0.3128, 0.2097, 0.5699, 0.2131, 0.571, 0.1952, 0.6317, 0.1928, 0.6309, 0.2243, 0.5246, 0.2278, 0.5258, 0.2135, 0.5698, 0.21, 0.5686, 0.8142, 0.04315, 0.7578, 0.0367, 0.758, 0.03551, 0.5863, 0.01708, 0.5365, 0.00931, 0.5371, 0.004919, 0.5872, 0.01259, 0.9463, 0.6474, 0.9509, 0.6459, 0.9627, 0.6785, 0.9582, 0.6801, 0.1845, 0.709, 0.1737, 0.7052, 0.1741, 0.7038, 0.1851, 0.7077, 0.6613, 0.02613, 0.6619, 0.02295, 0.7398, 0.03312, 0.7395, 0.03469, 0.1724, 0.7047, 0.1728, 0.7033, 0.1741, 0.7038, 0.1737, 0.7052, 0.6655, 0.3404, 0.6648, 0.3361, 0.7411, 0.3173, 0.7415, 0.3194, 0.0003708, 0.7377, 0.001847, 0.7337, 0.07884, 0.756, 0.07812, 0.758, 0.21, 0.5686, 0.2135, 0.5698, 0.2131, 0.571, 0.2097, 0.5699, 0.5863, 0.01708, 0.5872, 0.01259, 0.5886, 0.01279, 0.5878, 0.01725, 0.5923, 0.3595, 0.5913, 0.3534, 0.5927, 0.3531, 0.5937, 0.3591, 0.1003, 0.9473, 0.09441, 0.9479, 0.09417, 0.9465, 0.1, 0.9458, 0.8623, 0.6476, 0.8569, 0.6025, 0.8584, 0.6023, 0.8639, 0.6473, 0.9856, 0.3816, 0.9928, 0.3453, 0.9941, 0.3456, 0.9869, 0.3818, 0.8548, 0.4773, 0.8582, 0.4392, 0.8595, 0.4393, 0.8561, 0.4774, 0.9757, 0.1668, 0.9765, 0.1258, 0.9779, 0.1258, 0.9772, 0.1668, 0.8231, 0.5767, 0.8215, 0.5361, 0.823, 0.536, 0.8245, 0.5766, 0.9846, 0.6259, 0.9792, 0.5808, 0.9808, 0.5807, 0.9862, 0.6256, 0.8692, 0.6876, 0.8623, 0.6476, 0.8639, 0.6473, 0.8708, 0.6872, 0.8298, 0.4107, 0.8383, 0.3626, 0.8397, 0.363, 0.8312, 0.4109, 0.9772, 0.456, 0.9806, 0.4179, 0.9819, 0.4181, 0.9785, 0.4561, 0.9806, 0.4179, 0.9856, 0.3816, 0.9869, 0.3818, 0.9819, 0.4181, 0.8533, 0.5173, 0.8548, 0.4773, 0.8561, 0.4774, 0.8547, 0.5173, 0.9771, 0.2076, 0.9757, 0.1668, 0.9772, 0.1668, 0.9786, 0.2075, 0.8267, 0.6162, 0.8231, 0.5767, 0.8245, 0.5766, 0.828, 0.616, 0.9908, 0.6617, 0.9846, 0.6259, 0.9862, 0.6256, 0.9924, 0.6613, 0.9845, 0.04316, 0.9919, 0.0009303, 0.9933, 0.001306, 0.9859, 0.04337, 0.8248, 0.4525, 0.8298, 0.4107, 0.8312, 0.4109, 0.8263, 0.4526, 0.9757, 0.4958, 0.9772, 0.456, 0.9785, 0.4561, 0.9771, 0.4958, 0.8539, 0.559, 0.8533, 0.5173, 0.8547, 0.5173, 0.8554, 0.5589, 0.9806, 0.2479, 0.9771, 0.2076, 0.9786, 0.2075, 0.982, 0.2478, 0.8322, 0.6551, 0.8267, 0.6162, 0.828, 0.616, 0.8336, 0.6549, 0.8632, 0.4031, 0.8713, 0.3626, 0.8725, 0.363, 0.8645, 0.4033, 0.9794, 0.0845, 0.9845, 0.04316, 0.9859, 0.04337, 0.9808, 0.08464, 0.822, 0.4944, 0.8248, 0.4525, 0.8263, 0.4526, 0.8235, 0.4944, 0.9763, 0.5375, 0.9757, 0.4958, 0.9771, 0.4958, 0.9778, 0.5374, 0.8569, 0.6025, 0.8539, 0.559, 0.8554, 0.5589, 0.8584, 0.6023, 0.9861, 0.2877, 0.9806, 0.2479, 0.982, 0.2478, 0.9875, 0.2875, 0.8388, 0.689, 0.8322, 0.6551, 0.8336, 0.6549, 0.8402, 0.6887, 0.8582, 0.4392, 0.8632, 0.4031, 0.8645, 0.4033, 0.8595, 0.4393, 0.9765, 0.1258, 0.9794, 0.0845, 0.9808, 0.08464, 0.9779, 0.1258, 0.8215, 0.5361, 0.822, 0.4944, 0.8235, 0.4944, 0.823, 0.536, 0.9792, 0.5808, 0.9763, 0.5375, 0.9778, 0.5374, 0.9808, 0.5807, 0.144, 0.8417, 0.1445, 0.827, 0.1485, 0.8271, 0.1481, 0.8418, 0.98, 0.2888, 0.9743, 0.2487, 0.9806, 0.2479, 0.9861, 0.2877, 0.7978, 0.09766, 0.8071, 0.09951, 0.8049, 0.1163, 0.7929, 0.1139, 0.2115, 0.01224, 0.2069, 0.01291, 0.2055, 0.006287, 0.2102, 0.005626, 0.1583, 0.8694, 0.1581, 0.8547, 0.1621, 0.8547, 0.1623, 0.8693, 0.8499, 0.6031, 0.8472, 0.5592, 0.8539, 0.559, 0.8569, 0.6025, 0.9568, 0.2948, 0.9685, 0.3306, 0.9619, 0.3335, 0.9501, 0.2969, 0.1517, 0.886, 0.1512, 0.8712, 0.1552, 0.8712, 0.1557, 0.8858, 0.9696, 0.5377, 0.9693, 0.4957, 0.9757, 0.4958, 0.9763, 0.5375, 0.1664, 0.8989, 0.1657, 0.8842, 0.1697, 0.884, 0.1705, 0.8986, 0.8155, 0.4942, 0.8182, 0.4519, 0.8248, 0.4525, 0.822, 0.4944, 0.2631, 0.007142, 0.2115, 0.01224, 0.2102, 0.005626, 0.2631, 0.0003708, 0.1463, 0.9134, 0.1454, 0.9007, 0.1494, 0.9005, 0.1503, 0.913, 0.9728, 0.0839, 0.9779, 0.04219, 0.9845, 0.04316, 0.9794, 0.0845, 0.1515, 0.827, 0.1522, 0.8122, 0.1562, 0.8125, 0.1555, 0.8271, 0.8578, 0.402, 0.8657, 0.362, 0.8713, 0.3626, 0.8632, 0.4031, 0.1432, 0.8001, 0.1295, 0.8708, 0.1246, 0.8684, 0.1387, 0.7957, 0.3097, 0.01106, 0.2631, 0.007142, 0.2631, 0.0003708, 0.3109, 0.004345, 0.1652, 0.8399, 0.1656, 0.8252, 0.1696, 0.8253, 0.1692, 0.84, 0.8262, 0.6562, 0.8205, 0.6169, 0.8267, 0.6162, 0.8322, 0.6551, 0.2069, 0.01291, 0.172, 0.02366, 0.1697, 0.01729, 0.2055, 0.006287, 0.1439, 0.8565, 0.144, 0.8417, 0.1481, 0.8418, 0.148, 0.8565, 0.9743, 0.2487, 0.9707, 0.208, 0.9771, 0.2076, 0.9806, 0.2479, 0.3551, 0.02309, 0.3097, 0.01106, 0.3109, 0.004345, 0.3574, 0.01666, 0.1587, 0.8842, 0.1583, 0.8694, 0.1623, 0.8693, 0.1628, 0.884, 0.8472, 0.5592, 0.8469, 0.5172, 0.8533, 0.5173, 0.8539, 0.559, 0.5411, 0.3567, 0.5891, 0.3474, 0.5913, 0.3534, 0.5419, 0.3629, 0.9693, 0.4957, 0.971, 0.4555, 0.9772, 0.456, 0.9757, 0.4958, 0.02839, 0.8394, 0.02306, 0.8491, 0.007435, 0.8425, 0.01434, 0.8298, 0.8182, 0.4519, 0.8231, 0.4097, 0.8298, 0.4107, 0.8248, 0.4525, 0.133, 0.7226, 0.1228, 0.7274, 0.114, 0.7125, 0.1272, 0.7063, 0.3978, 0.04285, 0.3551, 0.02309, 0.3574, 0.01666, 0.4012, 0.03689, 0.9779, 0.04219, 0.9853, 0.0003708, 0.9919, 0.0009303, 0.9845, 0.04316, 0.2098, 0.7682, 0.207, 0.7572, 0.2232, 0.7513, 0.2269, 0.7655, 0.8948, 0.4684, 0.8926, 0.5105, 0.8863, 0.5105, 0.8887, 0.4678, 0.7576, 0.04918, 0.7599, 0.06005, 0.7437, 0.06512, 0.7408, 0.05103, 0.8205, 0.6169, 0.8168, 0.5771, 0.8231, 0.5767, 0.8267, 0.6162, 0.9859, 0.32, 0.98, 0.2888, 0.9861, 0.2877, 0.9922, 0.3192, 0.4367, 0.06969, 0.3978, 0.04285, 0.4012, 0.03689, 0.4411, 0.06438, 0.9707, 0.208, 0.9693, 0.1669, 0.9757, 0.1668, 0.9771, 0.2076, 0.9569, 0.6441, 0.9685, 0.676, 0.9627, 0.6785, 0.9509, 0.6459, 0.1868, 0.7304, 0.1771, 0.7247, 0.1845, 0.709, 0.1971, 0.7165, 0.8926, 0.5105, 0.8946, 0.554, 0.8881, 0.5546, 0.8863, 0.5105, 0.8469, 0.5172, 0.8486, 0.4769, 0.8548, 0.4773, 0.8533, 0.5173, 0.2593, 0.513, 0.2946, 0.5113, 0.2955, 0.5178, 0.2593, 0.5195, 0.7783, 0.08727, 0.7876, 0.09342, 0.7796, 0.1084, 0.7676, 0.1004, 0.9747, 0.4172, 0.9802, 0.3807, 0.9856, 0.3816, 0.9806, 0.4179, 0.4706, 0.1027, 0.4367, 0.06969, 0.4411, 0.06438, 0.4758, 0.09821, 0.0355, 0.8308, 0.02839, 0.8394, 0.01434, 0.8298, 0.02355, 0.8188, 0.971, 0.4555, 0.9747, 0.4172, 0.9806, 0.4179, 0.9772, 0.456, 0.8946, 0.554, 0.9009, 0.5985, 0.8943, 0.5998, 0.8881, 0.5546, 0.144, 0.7198, 0.133, 0.7226, 0.1272, 0.7063, 0.1415, 0.7027, 0.6621, 0.03153, 0.5906, 0.0229, 0.5878, 0.01725, 0.6613, 0.02613, 0.8231, 0.4097, 0.8316, 0.362, 0.8383, 0.3626, 0.8298, 0.4107, 0.2105, 0.7795, 0.2098, 0.7682, 0.2269, 0.7655, 0.2278, 0.7801, 0.9836, 0.6625, 0.9774, 0.6269, 0.9846, 0.6259, 0.9908, 0.6617, 0.4986, 0.1409, 0.4706, 0.1027, 0.4758, 0.09821, 0.5045, 0.1374, 0.7578, 0.0367, 0.7576, 0.04918, 0.7408, 0.05103, 0.7409, 0.03485, 0.9774, 0.6269, 0.9723, 0.5814, 0.9792, 0.5808, 0.9846, 0.6259, 0.9009, 0.5985, 0.9119, 0.6438, 0.9052, 0.6457, 0.8943, 0.5998, 0.1061, 0.7424, 0.1002, 0.7521, 0.08462, 0.7446, 0.09224, 0.7321, 0.8168, 0.5771, 0.815, 0.5362, 0.8215, 0.5361, 0.8231, 0.5767, 0.01971, 0.8598, 0.01874, 0.8682, 0.001826, 0.8672, 0.003086, 0.8562, 0.1952, 0.738, 0.1868, 0.7304, 0.1971, 0.7165, 0.208, 0.7263, 0.9693, 0.1669, 0.97, 0.1255, 0.9765, 0.1258, 0.9757, 0.1668, 0.7704, 0.07946, 0.7783, 0.08727, 0.7676, 0.1004, 0.7574, 0.09029, 0.9837, 0.6989, 0.9774, 0.6993, 0.9774, 0.693, 0.9838, 0.6926, 0.8486, 0.4769, 0.8523, 0.4385, 0.8582, 0.4392, 0.8548, 0.4773, 0.5928, 0.008051, 0.664, 0.01793, 0.6619, 0.02295, 0.5886, 0.01279, 0.04413, 0.8238, 0.0355, 0.8308, 0.02355, 0.8188, 0.03473, 0.8097, 0.9119, 0.6438, 0.9253, 0.6824, 0.9188, 0.6851, 0.9052, 0.6457, 0.1102, 0.8706, 0.1239, 0.9414, 0.1194, 0.9458, 0.1053, 0.873, 0.9802, 0.3807, 0.9869, 0.3447, 0.9928, 0.3453, 0.9856, 0.3816, 0.1525, 0.7772, 0.09629, 0.7627, 0.09684, 0.7612, 0.1553, 0.7193, 0.144, 0.7198, 0.1415, 0.7027, 0.1561, 0.702, 0.209, 0.7907, 0.2105, 0.7795, 0.2278, 0.7801, 0.2258, 0.7946, 0.5018, 0.3546, 0.5166, 0.3127, 0.5229, 0.3143, 0.5077, 0.3573, 0.855, 0.6486, 0.8499, 0.6031, 0.8569, 0.6025, 0.8623, 0.6476, 0.9685, 0.3489, 0.9545, 0.39, 0.9484, 0.3882, 0.9627, 0.3462, 0.1137, 0.7341, 0.1061, 0.7424, 0.09224, 0.7321, 0.1021, 0.7212, 0.202, 0.747, 0.1952, 0.738, 0.208, 0.7263, 0.2168, 0.7381, 0.48, 0.3938, 0.5018, 0.3546, 0.5077, 0.3573, 0.4854, 0.3974, 0.5209, 0.535, 0.4727, 0.5267, 0.4733, 0.5205, 0.5229, 0.529, 0.7642, 0.07027, 0.7704, 0.07946, 0.7574, 0.09029, 0.7493, 0.07837, 0.9545, 0.39, 0.9446, 0.4318, 0.9384, 0.4306, 0.9484, 0.3882, 0.1881, 0.6319, 0.2041, 0.5717, 0.2097, 0.5699, 0.1928, 0.6309, 0.1771, 0.7247, 0.1688, 0.7217, 0.1737, 0.7052, 0.1845, 0.709, 0.06462, 0.8153, 0.05396, 0.8186, 0.04746, 0.8029, 0.06125, 0.7987, 0.2168, 0.5755, 0.1987, 0.6351, 0.1952, 0.6317, 0.2131, 0.571, 0.05396, 0.8186, 0.04413, 0.8238, 0.03473, 0.8097, 0.04746, 0.8029, 0.4521, 0.4291, 0.48, 0.3938, 0.4854, 0.3974, 0.4569, 0.4335, 0.6643, 0.6863, 0.7063, 0.6611, 0.7103, 0.666, 0.6672, 0.6918, 0.1678, 0.7214, 0.1553, 0.7193, 0.1561, 0.702, 0.1724, 0.7047, 0.9446, 0.4318, 0.9388, 0.4743, 0.9325, 0.4738, 0.9384, 0.4306, 0.02306, 0.8491, 0.01971, 0.8598, 0.003086, 0.8562, 0.007435, 0.8425, 0.4187, 0.4594, 0.4521, 0.4291, 0.4569, 0.4335, 0.4227, 0.4646, 0.1228, 0.7274, 0.1137, 0.7341, 0.1021, 0.7212, 0.114, 0.7125, 0.9388, 0.4743, 0.9371, 0.5172, 0.9308, 0.5173, 0.9325, 0.4738, 0.207, 0.7572, 0.202, 0.747, 0.2168, 0.7381, 0.2232, 0.7513, 0.7599, 0.06005, 0.7642, 0.07027, 0.7493, 0.07837, 0.7437, 0.06512, 0.3807, 0.4837, 0.4187, 0.4594, 0.4227, 0.4646, 0.3837, 0.4896, 0.1525, 0.7772, 0.1678, 0.7214, 0.1688, 0.7217, 0.09629, 0.7627, 0.09453, 0.7739, 0.07725, 0.7729, 0.07956, 0.7584, 0.9371, 0.5172, 0.9396, 0.5601, 0.9333, 0.5608, 0.9308, 0.5173, 0.267, 0.3177, 0.2589, 0.3183, 0.257, 0.2631, 0.2037, 0.2765, 0.2023, 0.2678, 0.257, 0.2631, 0.08027, 0.7564, 0.09684, 0.7612, 0.09629, 0.7627, 0.07956, 0.7584])
me_cylinder.use_remesh_preserve_volume = False
me_cylinder.use_remesh_preserve_attributes = False
me_cylinder.use_mirror_vertex_groups = False
me_cylinder.update()

# ---- objects
ob_cylinder = bpy.data.objects.new('Cylinder', me_cylinder)

# ---- transforms, parenting, visibility, modifiers, constraints
ob_cylinder.location = (0.0, 0.0, 0.0)
ob_cylinder.lineart.crease_threshold = 0.0

# ---- collection membership
col_collection_1.objects.link(ob_cylinder)

# ---- scene / render settings (as saved in the file)
scene.frame_start = 1; scene.frame_end = 250; scene.frame_set(245)
scene.render.engine = 'BLENDER_EEVEE_NEXT'
scene.render.resolution_percentage = 50
scene.render.dither_intensity = 0.0
scene.cycles.use_denoising = False
scene.cycles.samples = 128
scene.cycles.sampling_pattern = 'TABULATED_SOBOL'
scene.cycles.use_adaptive_sampling = False
scene.cycles.use_light_tree = False
scene.cycles.blur_glossy = 0.0
scene.cycles.sample_clamp_indirect = 0.0
scene.view_settings.view_transform = 'Standard'
bpy.context.view_layer.update()

# ---- added for rendering (the .blend has no active camera and no usable light): camera, sun
cam_auto = bpy.data.cameras.new('AutoCamera')
cam_auto.lens = 50.0
cam_auto.sensor_width = 36.0
cam_auto.clip_end = 1000.0
ob_auto_camera = bpy.data.objects.new('AutoCamera', cam_auto)
scene.collection.objects.link(ob_auto_camera)
ob_auto_camera.location = (37.4654, -44.9901, 33.6547)
ob_auto_camera.rotation_euler = (1.09748, -7.21219e-08, 0.694738)
scene.camera = ob_auto_camera
light_auto_sun = bpy.data.lights.new('AutoSun', 'SUN')
light_auto_sun.energy = 3.0
light_auto_sun.angle = 0.0523599
ob_auto_sun = bpy.data.objects.new('AutoSun', light_auto_sun)
scene.collection.objects.link(ob_auto_sun)
ob_auto_sun.rotation_euler = (0.872665, 0.174533, 0.523599)
bpy.context.view_layer.update()
